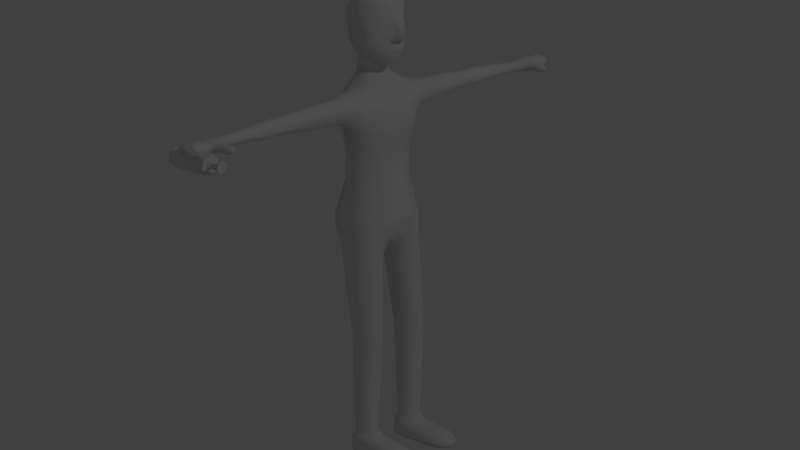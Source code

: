 # Source: normalMarginizePeople.blend  (saved by Blender 2.76.0; exported with 4.5.12 LTS)
import bpy
from mathutils import Matrix  # noqa: F401  (used for matrix-valued properties, if any)

bpy.ops.wm.read_factory_settings(use_empty=True)
scene = bpy.context.scene
scene.name = 'Scene'

# ---- collections
col_collection_1 = bpy.data.collections.new('Collection 1'); scene.collection.children.link(col_collection_1)
col_collection_2 = bpy.data.collections.new('Collection 2'); scene.collection.children.link(col_collection_2)
col_collection_3 = bpy.data.collections.new('Collection 3'); scene.collection.children.link(col_collection_3)

# ---- materials (node trees are filled in below, after node groups)
mat_marginlizepeople = bpy.data.materials.new('MarginlizePeople')
mat_marginlizepeople.alpha_threshold = 0.0
mat_marginlizepeople.use_transparent_shadow = False
mat_marginlizepeople.roughness = 0.5
mat_pilow = bpy.data.materials.new('Pilow')
mat_pilow.alpha_threshold = 0.0
mat_pilow.use_transparent_shadow = False
mat_pilow.roughness = 0.5
mat_spray = bpy.data.materials.new('spray')
mat_spray.alpha_threshold = 0.0
mat_spray.use_transparent_shadow = False
mat_spray.roughness = 0.5

# ---- material node trees

# ---- world
world_world = bpy.data.worlds.new('World'); scene.world = world_world
world_world.color = (0.05088, 0.05088, 0.05088)
world_world.use_sun_shadow = False
world_world.sun_shadow_jitter_overblur = 0.0
world_world.cycles.sampling_method = 'MANUAL'
world_world.cycles.sample_map_resolution = 256

# ---- cameras
cam_camera = bpy.data.cameras.new('Camera')
cam_camera.clip_end = 100.0
cam_camera.lens = 90.0
cam_camera.sensor_width = 32.0
cam_camera.sensor_height = 18.0
cam_camera.ortho_scale = 7.314
cam_camera.dof.focus_distance = 0.0
cam_camera.dof.aperture_fstop = 128.0

# ---- lights
light_lamp = bpy.data.lights.new('Lamp', 'POINT')
light_lamp.transmission_factor = 0.0
light_lamp.cutoff_distance = 30.0
light_lamp.energy = 100.0
light_lamp.shadow_buffer_clip_start = 1.001
light_lamp.shadow_soft_size = 0.1
light_lamp.shadow_maximum_resolution = 0.006
light_lamp.use_absolute_resolution = True
light_lamp.cycles.use_multiple_importance_sampling = False

# ---- meshes
me_x = bpy.data.meshes.new('平面')
me_x.from_pydata([(0.0, -0.0629, 0.8359), (0.0, 0.007681, 0.8281), (0.0, -0.02554, 0.8325), (0.0, -0.03619, 1.541), (0.04883, -0.01974, 1.541), (0.06871, 0.01998, 1.541), (0.04785, 0.0597, 1.541), (0.0, 0.07615, 1.541), (0.0, 0.1002, 1.231), (0.0, 0.09411, 1.118), (0.0, 0.125, 0.9797), (0.1459, 0.001659, 1.118), (0.1597, 0.0, 1.231), (0.1068, -0.07088, 1.231), (0.1122, -0.06515, 1.118), (0.0, -0.1002, 1.231), (0.0, -0.09411, 1.118), (0.0, -0.125, 0.98), (0.1068, 0.07088, 1.231), (0.1119, 0.06762, 1.118), (0.0, 0.1012, 0.8931), (0.0, -0.1113, 0.9103), (0.09094, -0.07014, 0.09071), (0.0926, -0.003154, 0.09071), (0.07908, -0.03626, 0.09071), (0.1657, -0.03888, 0.09071), (0.1522, -0.07199, 0.09071), (0.1538, -0.005006, 0.09071), (0.1212, -0.0875, 0.09351), (0.1236, 0.009794, 0.09071), (0.0, 0.1245, 1.332), (0.0, 0.1083, 1.46), (0.1433, -4.617e-09, 1.493), (0.1825, -1.94e-09, 1.345), (0.1384, -0.07273, 1.323), (0.1422, -0.05824, 1.458), (0.0, -0.1245, 1.29), (0.0, -0.1083, 1.46), (0.1384, 0.07273, 1.345), (0.1422, 0.05824, 1.458), (0.05468, -0.07567, 0.8176), (0.02809, -0.06843, 0.8384), (0.03156, 0.04515, 0.8337), (0.0627, 0.05554, 0.815), (0.03948, -0.009404, 0.793), (0.01737, -0.01087, 0.8236), (0.1656, -0.003675, 1.002), (0.1719, -0.01424, 0.9542), (0.1415, -0.07772, 0.9798), (0.1482, -0.07987, 0.9319), (0.1564, 0.08562, 0.9293), (0.1471, 0.09721, 0.9758), (0.09958, -0.1052, 0.8754), (0.07681, -0.1102, 0.9008), (0.06854, 0.1015, 0.8925), (0.1111, 0.09451, 0.8718), (0.07936, -0.08215, 0.003239), (0.08162, 0.009492, 0.003239), (0.06314, -0.03581, 0.003239), (0.1816, -0.03939, 0.003239), (0.1631, -0.08469, 0.003239), (0.1654, 0.006958, 0.003239), (0.1208, -0.1024, 0.003239), (0.124, 0.02721, 0.003239), (0.1228, -0.03639, 0.003239), (0.1596, 0.0009777, 0.07679), (0.1737, -0.03914, 0.07679), (0.1577, -0.07834, 0.07679), (0.121, -0.09374, 0.08132), (0.1238, 0.0185, 0.07679), (0.08711, 0.003171, 0.07679), (0.07111, -0.03604, 0.07679), (0.08515, -0.07615, 0.07679), (0.1816, -0.03939, 0.05934), (0.1208, -0.1024, 0.06387), (0.124, 0.02721, 0.05934), (0.06314, -0.03581, 0.05934), (0.1654, 0.006958, 0.05934), (0.1614, -0.09069, 0.06535), (0.08162, 0.009492, 0.05934), (0.08143, -0.08935, 0.06317), (0.1744, -0.1924, 0.03912), (0.1816, -0.2231, 0.003239), (0.1208, -0.2554, 0.04706), (0.1208, -0.2861, 0.003239), (0.07936, -0.2659, 0.003239), (0.06314, -0.2196, 0.003239), (0.1631, -0.2684, 0.003239), (0.07033, -0.1888, 0.03912), (0.1549, -0.2377, 0.04706), (0.08853, -0.2351, 0.04429), (0.1816, -0.03939, 0.03129), (0.124, 0.02721, 0.03129), (0.06314, -0.03581, 0.03129), (0.1654, 0.006958, 0.03129), (0.08162, 0.009492, 0.03129), (0.1816, -0.2169, 0.02118), (0.1208, -0.2799, 0.02118), (0.06314, -0.2133, 0.02118), (0.1631, -0.2622, 0.02118), (0.07936, -0.2597, 0.02118), (0.1413, 0.0728, 1.409), (0.0, 0.1247, 1.409), (0.0, -0.1247, 1.409), (0.1413, -0.0728, 1.409), (0.8499, 0.0497, 1.412), (0.2106, 0.05104, 1.42), (0.2289, 0.03765, 1.454), (0.2317, 6.426e-07, 1.467), (0.0, 0.07044, 1.611), (0.2143, -6.913e-07, 1.358), (0.2096, 0.04009, 1.374), (0.05094, 0.05399, 1.611), (0.2106, -0.05104, 1.42), (0.07394, 0.01427, 1.611), (0.04862, -0.02545, 1.611), (0.2289, -0.03765, 1.454), (0.0, -0.0419, 1.611), (0.2096, -0.04009, 1.374), (0.818, 0.02141, 1.412), (0.818, 0.01514, 1.427), (0.818, 4.888e-07, 1.433), (0.9833, 0.0497, 1.412), (0.818, -5.914e-07, 1.391), (0.818, 0.01514, 1.397), (0.818, -0.02141, 1.412), (0.818, -0.01514, 1.427), (0.818, -0.01514, 1.397), (0.8499, 0.03514, 1.43), (0.8499, 1.204e-06, 1.438), (0.8964, -0.03514, 1.43), (0.8499, -1.304e-06, 1.386), (0.8499, 0.03514, 1.393), (0.8499, -0.0497, 1.412), (0.8499, -0.03514, 1.43), (0.8499, -0.03514, 1.393), (0.9833, 0.03514, 1.43), (0.9833, 1.204e-06, 1.438), (1.012, -5.55e-08, 1.412), (0.9833, -1.304e-06, 1.386), (0.9833, 0.03514, 1.393), (0.9833, -0.0497, 1.412), (0.9833, -0.03514, 1.43), (0.9833, -0.03514, 1.393), (0.8964, -0.0497, 1.412), (0.8964, -0.03514, 1.393), (0.8964, -1.304e-06, 1.386), (0.8964, 0.03514, 1.43), (0.8964, 0.0497, 1.412), (0.8964, 0.03514, 1.393), (0.8964, 1.204e-06, 1.438), (0.8884, -0.06052, 1.427), (0.8579, -0.06052, 1.427), (0.851, -0.06632, 1.412), (0.8579, -0.06052, 1.397), (0.8884, -0.06052, 1.397), (0.8954, -0.06632, 1.412), (0.8838, -0.1103, 1.427), (0.8625, -0.1103, 1.427), (0.8599, -0.1282, 1.412), (0.8625, -0.1103, 1.397), (0.8838, -0.1103, 1.397), (0.8864, -0.1282, 1.412), (0.8921, -0.09727, 1.412), (0.8861, -0.08541, 1.397), (0.8602, -0.08541, 1.397), (0.8543, -0.09727, 1.412), (0.8602, -0.08541, 1.427), (0.8861, -0.08541, 1.427), (0.9254, -0.0497, 1.412), (0.9544, -0.0497, 1.412), (0.9254, -1.304e-06, 1.386), (0.9544, -1.304e-06, 1.386), (0.9254, 0.03514, 1.43), (0.9544, 0.03514, 1.43), (0.9544, -0.03514, 1.43), (0.9254, -0.03514, 1.43), (0.9544, -0.03514, 1.393), (0.9254, -0.03514, 1.393), (0.9544, 0.0497, 1.412), (0.9254, 0.0497, 1.412), (0.9544, 0.03514, 1.393), (0.9254, 0.03514, 1.393), (0.9544, 1.204e-06, 1.438), (0.9254, 1.204e-06, 1.438), (0.5802, 0.05186, 1.412), (0.5333, 0.04985, 1.413), (0.5333, 0.03966, 1.438), (0.5802, 0.04092, 1.438), (0.5333, 0.01449, 1.448), (0.5802, 0.01449, 1.449), (0.5802, 0.01449, 1.375), (0.5333, 0.01449, 1.376), (0.5333, 0.03976, 1.387), (0.5802, 0.04092, 1.386), (0.5333, -0.02087, 1.413), (0.5802, -0.02288, 1.412), (0.5802, -0.01194, 1.438), (0.5333, -0.01068, 1.438), (0.5802, -0.01194, 1.386), (0.5333, -0.01078, 1.387), (0.06112, -0.07816, 0.773), (0.04689, -0.01933, 0.7531), (0.1023, -0.1043, 0.8191), (0.06781, 0.03831, 0.7703), (0.1119, 0.07164, 0.8153), (0.1534, 0.06048, 0.8612), (0.1678, -0.02365, 0.8814), (0.1466, -0.08183, 0.864), (0.0, 0.08877, 1.673), (0.0, -0.1155, 1.619), (0.09804, -0.008221, 1.63), (0.08187, 0.06095, 1.656), (0.05958, -0.08077, 1.613), (0.0, 0.09976, 1.695), (0.0, -0.1245, 1.642), (0.1149, -0.008221, 1.7), (0.08422, 0.06686, 1.699), (0.07111, -0.09125, 1.685), (0.0, 0.1074, 1.754), (0.0, -0.1321, 1.756), (0.1156, -0.007624, 1.75), (0.08577, 0.07125, 1.753), (0.06726, -0.09349, 1.734), (0.0, 0.1021, 1.804), (0.0, -0.1258, 1.802), (0.1122, -0.007125, 1.801), (0.08395, 0.06863, 1.8), (0.0606, -0.08751, 1.754), (0.0, -0.006416, 1.891), (0.0, 0.07525, 1.859), (0.0, -0.09752, 1.853), (0.08963, -0.006416, 1.852), (0.06941, 0.05169, 1.851), (0.06401, -0.07084, 1.853), (0.08304, 0.06391, 1.678), (0.1083, -0.008221, 1.665), (0.0, 0.09426, 1.684), (0.07461, -0.08826, 1.648), (0.02501, 0.06221, 1.611), (0.02724, -0.03367, 1.611), (0.03541, 0.08263, 1.666), (0.02656, -0.1133, 1.625), (0.03516, 0.092, 1.694), (0.04505, -0.1016, 1.722), (0.03601, 0.09862, 1.751), (0.01237, -0.1228, 1.745), (0.03535, 0.09418, 1.799), (0.04442, -0.1002, 1.749), (0.04795, -0.006416, 1.881), (0.032, 0.07135, 1.852), (0.032, -0.08418, 1.853), (0.0531, -0.09807, 1.638), (0.03518, 0.08731, 1.68), (0.06009, -0.005589, 1.611), (0.07932, -0.04458, 1.619), (0.07777, -0.07684, 1.722), (0.0841, -0.071, 1.736), (0.07703, -0.07542, 1.749), (0.0, -0.05197, 1.881), (0.07995, -0.03863, 1.853), (0.09468, -0.04614, 1.656), (0.03998, -0.0453, 1.874), (0.02581, -0.1192, 1.638), (0.0615, -0.08952, 1.716), (0.03494, -0.1062, 1.8), (0.0696, -0.08811, 1.802), (0.03798, -0.106, 1.735), (0.102, -0.06023, 1.693), (0.09754, -0.06239, 1.801), (0.105, -0.04795, 1.741), (0.0, -0.1256, 1.673), (0.023, -0.1374, 1.679), (0.0, -0.1147, 1.591), (0.03793, -0.09569, 1.595), (0.04129, -0.1082, 1.636), (0.02824, -0.1182, 1.644), (0.0, -0.1261, 1.637), (0.02849, -0.1098, 1.622), (0.0, -0.1221, 1.624), (0.0, -0.1208, 1.631), (0.02815, -0.1142, 1.633), (0.03516, -0.1084, 1.679), (0.0, -0.1472, 1.678), (0.0, -0.1335, 1.749), (0.01845, -0.1139, 1.75), (0.08542, 0.003024, 1.62), (0.0547, -0.0681, 1.601), (0.0, -0.0971, 1.584), (0.0, 0.0796, 1.642), (0.067, 0.05747, 1.633), (0.03042, 0.07242, 1.638), (0.03508, -0.08073, 1.586), (0.0686, -0.02509, 1.611), (0.06324, 0.03413, 1.611), (0.08461, 0.01349, 1.643), (0.0924, 0.01644, 1.7), (0.1007, 0.01761, 1.751), (0.09809, 0.03075, 1.801), (0.0, 0.04407, 1.878), (0.08543, 0.02405, 1.852), (0.08906, 0.01496, 1.671), (0.03809, 0.04166, 1.869), (0.07705, 0.02582, 1.627), (0.5567, 0.05086, 1.412), (0.5567, 0.04029, 1.438), (0.5567, 0.01449, 1.449), (0.5567, 0.01449, 1.376), (0.5567, 0.04034, 1.386), (0.5567, -0.02188, 1.412), (0.5567, -0.01131, 1.438), (0.5567, -0.01136, 1.386), (0.1816, -0.1486, 0.003239), (0.07936, -0.1486, 0.003239), (0.1208, -0.1486, 0.003239), (0.1631, -0.1486, 0.003239), (0.1736, -0.1486, 0.04923), (0.07196, -0.1486, 0.04924), (0.08886, -0.1493, 0.05613), (0.1208, -0.1486, 0.0617), (0.1549, -0.1486, 0.05717), (0.06314, -0.1486, 0.003239), (0.06314, -0.1486, 0.02623), (0.1816, -0.1486, 0.02623), (0.07711, -0.09034, 0.4681), (0.07422, -0.09043, 0.5301), (0.07712, 0.003775, 0.5223), (0.07941, -0.001223, 0.5005), (0.06139, -0.04526, 0.4816), (0.05831, -0.04255, 0.5274), (0.1767, -0.04735, 0.5284), (0.1766, -0.04875, 0.4825), (0.158, -0.09349, 0.531), (0.1586, -0.0928, 0.469), (0.1609, -0.003686, 0.5008), (0.1608, 0.002329, 0.5226), (0.1174, -0.1102, 0.4643), (0.1156, -0.1114, 0.5321), (0.1196, 0.02234, 0.5221), (0.1206, 0.016, 0.5003), (0.05985, -0.04391, 0.5048), (0.07827, 0.001276, 0.5114), (0.07567, -0.09038, 0.4992), (0.1165, -0.1108, 0.4982), (0.1201, 0.01917, 0.5111), (0.1608, -0.0006785, 0.5118), (0.1767, -0.04805, 0.5057), (0.1583, -0.09314, 0.5001), (0.174, 0.05641, 1.36), (0.176, 0.06192, 1.414), (0.1855, 0.04795, 1.456), (0.1875, 3.19e-07, 1.48), (0.1855, -0.04795, 1.456), (0.1984, -3.466e-07, 1.352), (0.174, -0.05641, 1.348), (0.176, -0.06192, 1.414)], [], [(42, 1, 20, 54), (202, 204, 326, 329), (299, 302, 250, 230), (259, 262, 249, 229), (12, 18, 38, 33), (15, 13, 34, 36), (18, 8, 30, 38), (13, 12, 33, 34), (333, 336, 28, 26), (11, 19, 18, 12), (32, 39, 6, 5), (339, 334, 27, 29), (54, 20, 10, 51), (19, 9, 8, 18), (35, 32, 5, 4), (205, 206, 335, 338), (21, 53, 48, 17), (16, 14, 13, 15), (48, 46, 11, 14), (46, 51, 19, 11), (14, 11, 12, 13), (37, 35, 4, 3), (39, 31, 7, 6), (0, 41, 53, 21), (336, 324, 22, 28), (206, 207, 330, 335), (2, 1, 42, 45), (334, 331, 25, 27), (203, 201, 325, 337), (328, 327, 23, 24), (17, 48, 14, 16), (51, 10, 9, 19), (331, 333, 26, 25), (327, 339, 29, 23), (318, 317, 88, 90), (95, 92, 63, 57), (94, 91, 59, 61), (323, 316, 81, 96), (201, 202, 329, 325), (204, 205, 338, 326), (208, 203, 337, 332), (207, 208, 332, 330), (191, 194, 124, 123), (102, 101, 38, 30), (104, 103, 36, 34), (197, 196, 125, 126), (45, 42, 43, 44), (41, 45, 44, 40), (53, 41, 40, 52), (55, 43, 42, 54), (51, 46, 47, 50), (46, 48, 49, 47), (48, 53, 52, 49), (50, 55, 54, 51), (0, 2, 45, 41), (64, 63, 61, 59), (62, 64, 59, 60), (56, 58, 64, 62), (58, 57, 63, 64), (92, 94, 61, 63), (315, 312, 82, 87), (313, 314, 84, 85), (93, 95, 57, 58), (24, 23, 70, 71), (28, 22, 72, 68), (25, 26, 67, 66), (29, 27, 65, 69), (26, 28, 68, 67), (27, 25, 66, 65), (23, 29, 69, 70), (22, 24, 71, 72), (71, 70, 79, 76), (68, 72, 80, 74), (66, 67, 78, 73), (69, 65, 77, 75), (67, 68, 74, 78), (65, 66, 73, 77), (70, 69, 75, 79), (72, 71, 76, 80), (100, 98, 86, 85), (99, 97, 84, 87), (96, 99, 87, 82), (97, 100, 85, 84), (320, 319, 83, 89), (319, 318, 90, 83), (314, 315, 87, 84), (322, 321, 86, 98), (321, 313, 85, 86), (316, 320, 89, 81), (317, 322, 98, 88), (83, 90, 100, 97), (81, 89, 99, 96), (89, 83, 97, 99), (90, 88, 98, 100), (76, 79, 95, 93), (75, 77, 94, 92), (312, 323, 96, 82), (77, 73, 91, 94), (79, 75, 92, 95), (352, 355, 113, 116), (35, 37, 103, 104), (31, 39, 101, 102), (107, 187, 186, 106), (348, 349, 106, 111), (355, 354, 118, 113), (353, 348, 111, 110), (196, 199, 127, 125), (116, 113, 195, 198), (349, 350, 107, 106), (111, 106, 186, 193), (110, 111, 193, 192), (107, 108, 189, 187), (350, 351, 108, 107), (351, 352, 116, 108), (354, 353, 110, 118), (199, 191, 123, 127), (190, 197, 126, 121), (227, 247, 250, 233), (225, 265, 251, 231), (279, 242, 281, 280), (212, 241, 253, 235), (293, 286, 211, 255), (124, 119, 105, 132), (125, 127, 135, 133), (119, 120, 128, 105), (126, 125, 133, 134), (113, 118, 200, 195), (188, 190, 121, 120), (108, 116, 198, 189), (118, 110, 192, 200), (170, 177, 143, 141), (179, 174, 136, 122), (175, 170, 141, 142), (177, 172, 139, 143), (121, 126, 134, 129), (123, 124, 132, 131), (120, 121, 129, 128), (127, 123, 131, 135), (122, 138, 139, 140), (138, 141, 143, 139), (137, 142, 141, 138), (136, 137, 138, 122), (181, 179, 122, 140), (183, 175, 142, 137), (172, 181, 140, 139), (174, 183, 137, 136), (128, 129, 150, 147), (131, 132, 149, 146), (129, 134, 130, 150), (132, 105, 148, 149), (135, 131, 146, 145), (134, 133, 153, 152), (105, 128, 147, 148), (135, 145, 155, 154), (166, 165, 160, 159), (164, 163, 162, 161), (130, 134, 152, 151), (133, 135, 154, 153), (145, 144, 156, 155), (144, 130, 151, 156), (158, 159, 162, 157), (159, 160, 161, 162), (168, 167, 158, 157), (163, 168, 157, 162), (165, 164, 161, 160), (167, 166, 159, 158), (152, 153, 166, 167), (154, 155, 164, 165), (156, 151, 168, 163), (151, 152, 167, 168), (155, 156, 163, 164), (153, 154, 165, 166), (147, 150, 184, 173), (173, 184, 183, 174), (146, 149, 182, 171), (171, 182, 181, 172), (150, 130, 176, 184), (184, 176, 175, 183), (149, 148, 180, 182), (182, 180, 179, 181), (145, 146, 171, 178), (178, 171, 172, 177), (130, 144, 169, 176), (176, 169, 170, 175), (148, 147, 173, 180), (180, 173, 174, 179), (144, 145, 178, 169), (169, 178, 177, 170), (194, 185, 119, 124), (304, 305, 188, 185), (305, 306, 190, 188), (307, 308, 194, 191), (309, 310, 198, 195), (306, 310, 197, 190), (311, 307, 191, 199), (308, 304, 185, 194), (311, 309, 195, 200), (185, 188, 120, 119), (44, 43, 204, 202), (50, 47, 207, 206), (43, 55, 205, 204), (52, 40, 201, 203), (49, 52, 203, 208), (55, 50, 206, 205), (47, 49, 208, 207), (40, 44, 202, 201), (253, 237, 214, 243), (301, 235, 217, 296), (292, 287, 213, 274), (303, 290, 212, 295), (291, 289, 209, 241), (268, 216, 221, 270), (244, 264, 223, 267), (252, 238, 218, 282), (261, 236, 216, 268), (245, 219, 224, 247), (297, 222, 227, 298), (296, 217, 222, 297), (243, 214, 219, 245), (269, 226, 232, 260), (267, 223, 228, 248), (270, 221, 226, 269), (302, 300, 233, 250), (262, 260, 232, 249), (298, 227, 233, 300), (247, 224, 230, 250), (265, 266, 234, 251), (255, 211, 236, 261), (274, 213, 238, 252), (295, 212, 235, 301), (241, 209, 237, 253), (220, 285, 265, 225), (217, 243, 245, 222), (222, 245, 247, 227), (280, 281, 263, 277), (246, 272, 282, 285), (290, 291, 241, 212), (288, 292, 274, 273), (235, 253, 243, 217), (213, 255, 261, 238), (251, 234, 260, 262), (223, 257, 258, 228), (266, 269, 260, 234), (238, 261, 268, 218), (264, 256, 257, 223), (287, 293, 255, 213), (231, 251, 262, 259), (257, 256, 268, 270), (215, 276, 282, 271), (278, 210, 273, 274), (275, 278, 274, 252), (276, 275, 252, 282), (277, 263, 276, 215), (242, 279, 210, 278), (281, 242, 278, 275), (263, 281, 275, 276), (272, 283, 271, 282), (284, 246, 285, 220), (286, 303, 295, 211), (221, 297, 298, 226), (216, 296, 297, 221), (249, 232, 300, 302), (226, 298, 300, 232), (211, 295, 301, 236), (114, 294, 303, 286), (115, 254, 293, 287), (117, 240, 292, 288), (112, 239, 291, 290), (239, 109, 289, 291), (294, 112, 290, 303), (240, 115, 287, 292), (254, 114, 286, 293), (236, 301, 296, 216), (229, 249, 302, 299), (283, 272, 246, 284), (258, 257, 270, 269), (228, 258, 269, 266), (256, 264, 218, 268), (267, 248, 265, 285), (248, 228, 266, 265), (264, 244, 282, 218), (244, 267, 285, 282), (109, 239, 6, 7), (239, 112, 6), (112, 294, 5, 6), (294, 114, 5), (114, 254, 4, 5), (254, 115, 4), (115, 240, 3, 4), (240, 117, 3), (199, 196, 309, 311), (193, 186, 304, 308), (200, 192, 307, 311), (189, 198, 310, 306), (196, 197, 310, 309), (192, 193, 308, 307), (187, 189, 306, 305), (186, 187, 305, 304), (59, 91, 323, 312), (76, 93, 322, 317), (73, 78, 320, 316), (58, 56, 313, 321), (93, 58, 321, 322), (62, 60, 315, 314), (74, 80, 318, 319), (78, 74, 319, 320), (56, 62, 314, 313), (60, 59, 312, 315), (91, 73, 316, 323), (80, 76, 317, 318), (340, 341, 327, 328), (342, 340, 328, 324), (343, 342, 324, 336), (344, 341, 326, 338), (345, 346, 331, 334), (346, 347, 333, 331), (347, 343, 336, 333), (345, 344, 338, 335), (324, 328, 24, 22), (334, 339, 344, 345), (332, 337, 343, 347), (330, 332, 347, 346), (335, 330, 346, 345), (339, 327, 341, 344), (337, 325, 342, 343), (325, 329, 340, 342), (329, 326, 341, 340), (34, 33, 353, 354), (32, 35, 352, 351), (39, 32, 351, 350), (101, 39, 350, 349), (33, 38, 348, 353), (104, 34, 354, 355), (38, 101, 349, 348), (35, 104, 355, 352)])
me_x.polygons.foreach_set('use_smooth', [True] * 335)
_uv = me_x.uv_layers.new(name='UVMap')
_uv.uv.foreach_set('vector', [0.8968, 0.3587, 0.9247, 0.3302, 0.9281, 0.4222, 0.8729, 0.427, 0.5216, 0.1685, 0.5394, 0.1989, 0.402, 0.2049, 0.4006, 0.1769, 0.4354, 0.9277, 0.4061, 0.8936, 0.4433, 0.8542, 0.4707, 0.8842, 0.2947, 0.9849, 0.3031, 0.9378, 0.351, 0.9184, 0.3677, 0.973, 0.7887, 0.6904, 0.8749, 0.6767, 0.8896, 0.753, 0.8063, 0.7574, 0.6457, 0.7895, 0.7084, 0.7216, 0.7277, 0.7855, 0.658, 0.8399, 0.8749, 0.6767, 0.9601, 0.7031, 0.9811, 0.7869, 0.8896, 0.753, 0.7084, 0.7216, 0.7887, 0.6904, 0.8063, 0.7574, 0.7277, 0.7855, 0.3601, 0.3089, 0.3583, 0.3333, 0.1345, 0.313, 0.1338, 0.2907, 0.771, 0.6175, 0.846, 0.5955, 0.8749, 0.6767, 0.7887, 0.6904, 0.8412, 0.9081, 0.898, 0.8668, 0.9086, 0.9552, 0.8727, 0.9563, 0.3626, 0.2305, 0.362, 0.2557, 0.1366, 0.2459, 0.1394, 0.2247, 0.8729, 0.427, 0.9281, 0.4222, 0.9349, 0.4945, 0.8139, 0.4983, 0.846, 0.5955, 0.9406, 0.6103, 0.9601, 0.7031, 0.8749, 0.6767, 0.7847, 0.9, 0.8412, 0.9081, 0.8727, 0.9563, 0.842, 0.9763, 0.5699, 0.2272, 0.5937, 0.2532, 0.402, 0.2563, 0.4027, 0.2307, 0.5403, 0.5413, 0.595, 0.5093, 0.6749, 0.5454, 0.5632, 0.5947, 0.6151, 0.6991, 0.6911, 0.6426, 0.7084, 0.7216, 0.6457, 0.7895, 0.6749, 0.5454, 0.7415, 0.5451, 0.771, 0.6175, 0.6911, 0.6426, 0.7415, 0.5451, 0.8139, 0.4983, 0.846, 0.5955, 0.771, 0.6175, 0.6911, 0.6426, 0.771, 0.6175, 0.7887, 0.6904, 0.7084, 0.7216, 0.729, 0.958, 0.7847, 0.9, 0.842, 0.9763, 0.8103, 1.009, 0.898, 0.8668, 0.9773, 0.8914, 0.9524, 0.9645, 0.9086, 0.9552, 0.5107, 0.4749, 0.5336, 0.4693, 0.595, 0.5093, 0.5403, 0.5413, 0.3583, 0.3333, 0.3554, 0.3574, 0.1349, 0.335, 0.1345, 0.313, 0.5937, 0.2532, 0.5955, 0.3013, 0.4006, 0.2852, 0.402, 0.2563, 0.9287, 0.3034, 0.9247, 0.3302, 0.8968, 0.3587, 0.9119, 0.3137, 0.362, 0.2557, 0.361, 0.2823, 0.1345, 0.268, 0.1366, 0.2459, 0.5537, 0.3597, 0.5238, 0.3846, 0.3938, 0.3626, 0.3974, 0.3378, 0.3626, 0.1787, 0.3627, 0.2056, 0.1426, 0.2042, 0.1482, 0.1848, 0.5632, 0.5947, 0.6749, 0.5454, 0.6911, 0.6426, 0.6151, 0.6991, 0.8139, 0.4983, 0.9349, 0.4945, 0.9406, 0.6103, 0.846, 0.5955, 0.361, 0.2823, 0.3601, 0.3089, 0.1338, 0.2907, 0.1345, 0.268, 0.3627, 0.2056, 0.3626, 0.2305, 0.1394, 0.2247, 0.1426, 0.2042, 0.844, 0.3363, 0.8317, 0.3477, 0.8552, 0.3767, 0.893, 0.3902, 0.8246, 0.06092, 0.8428, 0.1014, 0.8675, 0.09031, 0.8493, 0.04981, 0.8611, 0.1421, 0.8806, 0.1855, 0.9053, 0.1743, 0.8858, 0.131, 0.9284, 0.2789, 0.9073, 0.2881, 0.931, 0.3207, 0.9545, 0.3342, 0.5238, 0.3846, 0.5066, 0.4154, 0.3886, 0.3893, 0.3938, 0.3626, 0.5394, 0.1989, 0.5699, 0.2272, 0.4027, 0.2307, 0.402, 0.2049, 0.5816, 0.3342, 0.5537, 0.3597, 0.3974, 0.3378, 0.3994, 0.3128, 0.5955, 0.3013, 0.5816, 0.3342, 0.3994, 0.3128, 0.4006, 0.2852, 0.4003, 0.1084, 0.4003, 0.08904, 0.6201, 0.08904, 0.6201, 0.1084, 0.9845, 0.8491, 0.9053, 0.8171, 0.8896, 0.753, 0.9811, 0.7869, 0.7507, 0.8628, 0.7016, 0.9266, 0.658, 0.8399, 0.7277, 0.7855, 0.4003, 0.02536, 0.4003, 0.01345, 0.6201, 0.01345, 0.6201, 0.02536, 0.5585, 0.154, 0.5763, 0.1789, 0.567, 0.1974, 0.5429, 0.1661, 0.5614, 0.4075, 0.5434, 0.4336, 0.5261, 0.4256, 0.549, 0.3924, 0.5998, 0.3767, 0.5614, 0.4075, 0.549, 0.3924, 0.5855, 0.364, 0.6033, 0.2258, 0.567, 0.1974, 0.5763, 0.1789, 0.6156, 0.2045, 0.6551, 0.2465, 0.6603, 0.3008, 0.6345, 0.3022, 0.6308, 0.2501, 0.6603, 0.3008, 0.6434, 0.3401, 0.6181, 0.3363, 0.6345, 0.3022, 0.6434, 0.3401, 0.5998, 0.3767, 0.5855, 0.364, 0.6181, 0.3363, 0.6308, 0.2501, 0.6033, 0.2258, 0.6156, 0.2045, 0.6551, 0.2465, 0.5107, 0.4749, 0.4977, 0.4471, 0.5054, 0.4287, 0.5336, 0.4693, 0.7967, 0.2252, 0.8226, 0.2735, 0.7829, 0.2757, 0.7512, 0.2476, 0.7705, 0.1747, 0.7967, 0.2252, 0.7512, 0.2476, 0.7461, 0.2058, 0.8102, 0.1725, 0.8419, 0.2005, 0.7967, 0.2252, 0.7705, 0.1747, 0.8419, 0.2005, 0.847, 0.2424, 0.8226, 0.2735, 0.7967, 0.2252, 0.8428, 0.1014, 0.8611, 0.1421, 0.8858, 0.131, 0.8675, 0.09031, 0.7192, 0.1577, 0.7053, 0.1655, 0.674, 0.1094, 0.6689, 0.06758, 0.7823, 0.1225, 0.7511, 0.1399, 0.6933, 0.03645, 0.733, 0.03428, 0.8052, 0.01777, 0.8246, 0.06092, 0.8493, 0.04981, 0.83, 0.006654, 0.1482, 0.1848, 0.1426, 0.2042, 0.1339, 0.202, 0.1414, 0.1812, 0.1345, 0.313, 0.1349, 0.335, 0.1253, 0.336, 0.1267, 0.3132, 0.1345, 0.268, 0.1338, 0.2907, 0.1239, 0.2909, 0.1258, 0.2674, 0.1394, 0.2247, 0.1366, 0.2459, 0.1275, 0.2449, 0.1296, 0.2232, 0.1338, 0.2907, 0.1345, 0.313, 0.1267, 0.3132, 0.1239, 0.2909, 0.1366, 0.2459, 0.1345, 0.268, 0.1258, 0.2674, 0.1275, 0.2449, 0.1426, 0.2042, 0.1394, 0.2247, 0.1296, 0.2232, 0.1339, 0.202, 0.1349, 0.335, 0.1382, 0.356, 0.1307, 0.3588, 0.1253, 0.336, 0.1414, 0.1812, 0.1339, 0.202, 0.1242, 0.1994, 0.1329, 0.1766, 0.1267, 0.3132, 0.1253, 0.336, 0.1155, 0.3337, 0.1162, 0.3135, 0.1258, 0.2674, 0.1239, 0.2909, 0.1156, 0.2936, 0.1165, 0.2667, 0.1296, 0.2232, 0.1275, 0.2449, 0.1177, 0.244, 0.1195, 0.2217, 0.1239, 0.2909, 0.1267, 0.3132, 0.1162, 0.3135, 0.1156, 0.2936, 0.1275, 0.2449, 0.1258, 0.2674, 0.1165, 0.2667, 0.1177, 0.244, 0.1339, 0.202, 0.1296, 0.2232, 0.1195, 0.2217, 0.1242, 0.1994, 0.1253, 0.336, 0.1307, 0.3588, 0.1217, 0.3626, 0.1155, 0.3337, 0.9014, 0.416, 0.8629, 0.4028, 0.8607, 0.4204, 0.9055, 0.4329, 0.9566, 0.3748, 0.937, 0.406, 0.9471, 0.4194, 0.9719, 0.3833, 0.9545, 0.3342, 0.9566, 0.3748, 0.9719, 0.3833, 0.9721, 0.3365, 0.937, 0.406, 0.9014, 0.416, 0.9055, 0.4329, 0.9471, 0.4194, 0.8912, 0.2979, 0.8658, 0.3165, 0.9203, 0.3846, 0.9329, 0.3598, 0.8658, 0.3165, 0.844, 0.3363, 0.893, 0.3902, 0.9203, 0.3846, 0.7511, 0.1399, 0.7192, 0.1577, 0.6689, 0.06758, 0.6933, 0.03645, 0.8177, 0.3662, 0.8048, 0.384, 0.8607, 0.4204, 0.8629, 0.4028, 0.7945, 0.1157, 0.7823, 0.1225, 0.733, 0.03428, 0.7647, 0.06233, 0.9073, 0.2881, 0.8912, 0.2979, 0.9329, 0.3598, 0.931, 0.3207, 0.8317, 0.3477, 0.8177, 0.3662, 0.8629, 0.4028, 0.8552, 0.3767, 0.9203, 0.3846, 0.893, 0.3902, 0.9014, 0.416, 0.937, 0.406, 0.931, 0.3207, 0.9329, 0.3598, 0.9566, 0.3748, 0.9545, 0.3342, 0.9329, 0.3598, 0.9203, 0.3846, 0.937, 0.406, 0.9566, 0.3748, 0.893, 0.3902, 0.8552, 0.3767, 0.8629, 0.4028, 0.9014, 0.416, 0.7805, 0.02888, 0.7999, 0.07204, 0.8246, 0.06092, 0.8052, 0.01777, 0.8181, 0.1125, 0.8363, 0.1532, 0.8611, 0.1421, 0.8428, 0.1014, 0.9488, 0.2705, 0.9284, 0.2789, 0.9545, 0.3342, 0.9721, 0.3365, 0.8363, 0.1532, 0.8558, 0.1966, 0.8806, 0.1855, 0.8611, 0.1421, 0.7999, 0.07204, 0.8181, 0.1125, 0.8428, 0.1014, 0.8246, 0.06092, 0.7974, 0.8724, 0.7704, 0.85, 0.79, 0.8371, 0.8101, 0.8449, 0.7847, 0.9, 0.729, 0.958, 0.7016, 0.9266, 0.7507, 0.8628, 0.9773, 0.8914, 0.898, 0.8668, 0.9053, 0.8171, 0.9845, 0.8491, 0.06602, 0.06318, 0.3571, 0.06318, 0.3571, 0.07509, 0.06602, 0.07509, 0.8698, 0.7717, 0.8819, 0.8186, 0.8585, 0.8202, 0.8501, 0.7905, 0.7704, 0.85, 0.7537, 0.7964, 0.7797, 0.8074, 0.79, 0.8371, 0.8107, 0.7774, 0.8698, 0.7717, 0.8501, 0.7905, 0.8151, 0.7973, 0.4003, 0.1408, 0.4003, 0.1269, 0.6201, 0.1269, 0.6201, 0.1408, 0.06602, 0.02536, 0.06602, 0.01345, 0.3571, 0.01345, 0.3571, 0.02536, 0.8819, 0.8186, 0.8739, 0.8541, 0.8498, 0.8413, 0.8585, 0.8202, 0.06602, 0.08904, 0.06602, 0.07509, 0.3571, 0.07509, 0.3571, 0.08904, 0.06602, 0.1084, 0.06602, 0.08904, 0.3571, 0.08904, 0.3571, 0.1084, 0.06602, 0.06318, 0.06602, 0.0438, 0.3571, 0.0438, 0.3571, 0.06318, 0.8739, 0.8541, 0.8361, 0.8785, 0.831, 0.8488, 0.8498, 0.8413, 0.8361, 0.8785, 0.7974, 0.8724, 0.8101, 0.8449, 0.831, 0.8488, 0.7537, 0.7964, 0.8107, 0.7774, 0.8151, 0.7973, 0.7797, 0.8074, 0.4003, 0.1269, 0.4003, 0.1084, 0.6201, 0.1084, 0.6201, 0.1269, 0.4003, 0.0438, 0.4003, 0.02536, 0.6201, 0.02536, 0.6201, 0.0438, 0.4011, 0.7815, 0.4575, 0.7824, 0.4433, 0.8542, 0.3987, 0.8441, 0.1401, 0.9238, 0.1804, 0.8944, 0.2384, 0.937, 0.2132, 0.9701, 0.01425, 0.6707, 0.06539, 0.6575, 0.07475, 0.6732, 0.01648, 0.6817, 0.3464, 0.6014, 0.4116, 0.6028, 0.4202, 0.6293, 0.3565, 0.635, 0.1918, 0.5483, 0.2473, 0.5557, 0.2377, 0.5909, 0.1838, 0.5906, 0.6341, 0.4812, 0.6293, 0.496, 0.6628, 0.5174, 0.665, 0.4959, 0.6238, 0.438, 0.6317, 0.4508, 0.6611, 0.4278, 0.6498, 0.4078, 0.5584, 0.8104, 0.5499, 0.8241, 0.5823, 0.8385, 0.5975, 0.8226, 0.5239, 0.843, 0.5082, 0.8454, 0.5022, 0.887, 0.5255, 0.8821, 0.06602, 0.1408, 0.06602, 0.1269, 0.3571, 0.1269, 0.3571, 0.1408, 0.4003, 0.06318, 0.4003, 0.0438, 0.6201, 0.0438, 0.6201, 0.06318, 0.06602, 0.0438, 0.06602, 0.02536, 0.3571, 0.02536, 0.3571, 0.0438, 0.06602, 0.1269, 0.06602, 0.1084, 0.3571, 0.1084, 0.3571, 0.1269, 0.7726, 0.4165, 0.7668, 0.4373, 0.7899, 0.444, 0.7991, 0.4252, 0.6651, 0.8973, 0.6477, 0.9106, 0.6619, 0.9291, 0.6801, 0.9205, 0.6055, 0.9565, 0.5937, 0.9753, 0.6186, 0.9895, 0.6265, 0.9695, 0.7668, 0.4373, 0.7618, 0.4679, 0.7846, 0.4702, 0.7899, 0.444, 0.5374, 0.8343, 0.5239, 0.843, 0.5255, 0.8821, 0.5559, 0.8599, 0.6338, 0.4658, 0.6341, 0.4812, 0.665, 0.4959, 0.6638, 0.4632, 0.5499, 0.8241, 0.5374, 0.8343, 0.5559, 0.8599, 0.5823, 0.8385, 0.6317, 0.4508, 0.6338, 0.4658, 0.6638, 0.4632, 0.6611, 0.4278, 0.7905, 0.5167, 0.8188, 0.4736, 0.7846, 0.4702, 0.7847, 0.4973, 0.8188, 0.4736, 0.7991, 0.4252, 0.7899, 0.444, 0.7846, 0.4702, 0.6425, 0.9479, 0.6265, 0.9695, 0.6186, 0.9895, 0.6682, 0.9706, 0.6619, 0.9291, 0.6425, 0.9479, 0.6682, 0.9706, 0.6801, 0.9205, 0.7608, 0.4988, 0.7624, 0.521, 0.7905, 0.5167, 0.7847, 0.4973, 0.6252, 0.9319, 0.6055, 0.9565, 0.6265, 0.9695, 0.6425, 0.9479, 0.7618, 0.4679, 0.7608, 0.4988, 0.7847, 0.4973, 0.7846, 0.4702, 0.6477, 0.9106, 0.6252, 0.9319, 0.6425, 0.9479, 0.6619, 0.9291, 0.5823, 0.8385, 0.5559, 0.8599, 0.586, 0.8948, 0.6115, 0.8708, 0.6638, 0.4632, 0.665, 0.4959, 0.7072, 0.4979, 0.7085, 0.4633, 0.5559, 0.8599, 0.5255, 0.8821, 0.5585, 0.9218, 0.586, 0.8948, 0.665, 0.4959, 0.6628, 0.5174, 0.7062, 0.5201, 0.7072, 0.4979, 0.6611, 0.4278, 0.6638, 0.4632, 0.7085, 0.4633, 0.7115, 0.426, 0.5255, 0.8821, 0.5022, 0.887, 0.4931, 0.8997, 0.5098, 0.9057, 0.5975, 0.8226, 0.5823, 0.8385, 0.6115, 0.8708, 0.6283, 0.8553, 0.6611, 0.4278, 0.7115, 0.426, 0.6999, 0.3992, 0.6681, 0.401, 0.6567, 0.3648, 0.6703, 0.377, 0.6723, 0.3569, 0.6655, 0.339, 0.6936, 0.375, 0.7054, 0.3597, 0.6896, 0.3354, 0.6879, 0.3551, 0.5585, 0.9218, 0.5255, 0.8821, 0.5098, 0.9057, 0.5299, 0.9312, 0.6498, 0.4078, 0.6611, 0.4278, 0.6681, 0.401, 0.6529, 0.3931, 0.7115, 0.426, 0.7198, 0.4031, 0.7142, 0.3885, 0.6999, 0.3992, 0.5463, 0.9434, 0.5585, 0.9218, 0.5299, 0.9312, 0.5318, 0.949, 0.4795, 0.94, 0.4616, 0.9477, 0.4759, 0.9678, 0.4892, 0.9527, 0.6655, 0.339, 0.6723, 0.3569, 0.6879, 0.3551, 0.6896, 0.3354, 0.5079, 0.943, 0.493, 0.9244, 0.4795, 0.94, 0.4892, 0.9527, 0.5048, 0.9623, 0.5079, 0.943, 0.4892, 0.9527, 0.4759, 0.9678, 0.6703, 0.377, 0.6936, 0.375, 0.6879, 0.3551, 0.6723, 0.3569, 0.493, 0.9244, 0.4743, 0.9227, 0.4616, 0.9477, 0.4795, 0.94, 0.5098, 0.9057, 0.4931, 0.8997, 0.4743, 0.9227, 0.493, 0.9244, 0.6681, 0.401, 0.6999, 0.3992, 0.6936, 0.375, 0.6703, 0.377, 0.5318, 0.949, 0.5299, 0.9312, 0.5079, 0.943, 0.5048, 0.9623, 0.5299, 0.9312, 0.5098, 0.9057, 0.493, 0.9244, 0.5079, 0.943, 0.6999, 0.3992, 0.7142, 0.3885, 0.7054, 0.3597, 0.6936, 0.375, 0.6529, 0.3931, 0.6681, 0.401, 0.6703, 0.377, 0.6567, 0.3648, 0.6115, 0.8708, 0.586, 0.8948, 0.606, 0.9141, 0.6302, 0.8909, 0.6302, 0.8909, 0.606, 0.9141, 0.6252, 0.9319, 0.6477, 0.9106, 0.7085, 0.4633, 0.7072, 0.4979, 0.7344, 0.4988, 0.7362, 0.4655, 0.7362, 0.4655, 0.7344, 0.4988, 0.7608, 0.4988, 0.7618, 0.4679, 0.586, 0.8948, 0.5585, 0.9218, 0.5835, 0.9402, 0.606, 0.9141, 0.606, 0.9141, 0.5835, 0.9402, 0.6055, 0.9565, 0.6252, 0.9319, 0.7072, 0.4979, 0.7062, 0.5201, 0.7341, 0.5213, 0.7344, 0.4988, 0.7344, 0.4988, 0.7341, 0.5213, 0.7624, 0.521, 0.7608, 0.4988, 0.7115, 0.426, 0.7085, 0.4633, 0.7362, 0.4655, 0.7407, 0.4316, 0.7407, 0.4316, 0.7362, 0.4655, 0.7618, 0.4679, 0.7668, 0.4373, 0.5585, 0.9218, 0.5463, 0.9434, 0.5703, 0.9594, 0.5835, 0.9402, 0.5835, 0.9402, 0.5703, 0.9594, 0.5937, 0.9753, 0.6055, 0.9565, 0.6283, 0.8553, 0.6115, 0.8708, 0.6302, 0.8909, 0.6471, 0.8759, 0.6471, 0.8759, 0.6302, 0.8909, 0.6477, 0.9106, 0.6651, 0.8973, 0.7198, 0.4031, 0.7115, 0.426, 0.7407, 0.4316, 0.746, 0.4102, 0.746, 0.4102, 0.7407, 0.4316, 0.7668, 0.4373, 0.7726, 0.4165, 0.4003, 0.08904, 0.4003, 0.07509, 0.6201, 0.07509, 0.6201, 0.08904, 0.3787, 0.07509, 0.3787, 0.06318, 0.4003, 0.06318, 0.4003, 0.07509, 0.3787, 0.06318, 0.3787, 0.0438, 0.4003, 0.0438, 0.4003, 0.06318, 0.3787, 0.1084, 0.3787, 0.08904, 0.4003, 0.08904, 0.4003, 0.1084, 0.3787, 0.01345, 0.3787, 0.02536, 0.3571, 0.02536, 0.3571, 0.01345, 0.3787, 0.0438, 0.3787, 0.02536, 0.4003, 0.02536, 0.4003, 0.0438, 0.3787, 0.1269, 0.3787, 0.1084, 0.4003, 0.1084, 0.4003, 0.1269, 0.3787, 0.08904, 0.3787, 0.07509, 0.4003, 0.07509, 0.4003, 0.08904, 0.3787, 0.1269, 0.3787, 0.1408, 0.3571, 0.1408, 0.3571, 0.1269, 0.4003, 0.07509, 0.4003, 0.06318, 0.6201, 0.06318, 0.6201, 0.07509, 0.5429, 0.1661, 0.567, 0.1974, 0.5394, 0.1989, 0.5216, 0.1685, 0.6308, 0.2501, 0.6345, 0.3022, 0.5955, 0.3013, 0.5937, 0.2532, 0.567, 0.1974, 0.6033, 0.2258, 0.5699, 0.2272, 0.5394, 0.1989, 0.5855, 0.364, 0.549, 0.3924, 0.5238, 0.3846, 0.5537, 0.3597, 0.6181, 0.3363, 0.5855, 0.364, 0.5537, 0.3597, 0.5816, 0.3342, 0.6033, 0.2258, 0.6308, 0.2501, 0.5937, 0.2532, 0.5699, 0.2272, 0.6345, 0.3022, 0.6181, 0.3363, 0.5816, 0.3342, 0.5955, 0.3013, 0.549, 0.3924, 0.5261, 0.4256, 0.5066, 0.4154, 0.5238, 0.3846, 0.4202, 0.6293, 0.4732, 0.6195, 0.4799, 0.6358, 0.4303, 0.6552, 0.2965, 0.6332, 0.3565, 0.635, 0.3684, 0.6682, 0.3108, 0.6751, 0.08629, 0.5776, 0.1295, 0.5774, 0.1316, 0.6113, 0.08382, 0.6065, 0.2933, 0.5523, 0.345, 0.5595, 0.3464, 0.6014, 0.2822, 0.5889, 0.3986, 0.5579, 0.4474, 0.5591, 0.4664, 0.6034, 0.4116, 0.6028, 0.2134, 0.6996, 0.271, 0.6889, 0.298, 0.7445, 0.2559, 0.7531, 0.1331, 0.7792, 0.1619, 0.7558, 0.1781, 0.7838, 0.1392, 0.8071, 0.1265, 0.6595, 0.1587, 0.6583, 0.1556, 0.71, 0.09846, 0.7408, 0.2084, 0.6466, 0.2558, 0.642, 0.271, 0.6889, 0.2134, 0.6996, 0.4537, 0.7191, 0.5006, 0.7227, 0.5, 0.798, 0.4575, 0.7824, 0.3334, 0.7346, 0.392, 0.7258, 0.4011, 0.7815, 0.3553, 0.7884, 0.3108, 0.6751, 0.3684, 0.6682, 0.392, 0.7258, 0.3334, 0.7346, 0.4303, 0.6552, 0.4799, 0.6358, 0.5006, 0.7227, 0.4537, 0.7191, 0.2612, 0.8306, 0.3108, 0.8026, 0.3307, 0.8603, 0.2987, 0.8798, 0.1392, 0.8071, 0.1781, 0.7838, 0.1924, 0.8184, 0.1616, 0.8261, 0.2559, 0.7531, 0.298, 0.7445, 0.3108, 0.8026, 0.2612, 0.8306, 0.4061, 0.8936, 0.3636, 0.8514, 0.3987, 0.8441, 0.4433, 0.8542, 0.3031, 0.9378, 0.2987, 0.8798, 0.3307, 0.8603, 0.351, 0.9184, 0.3553, 0.7884, 0.4011, 0.7815, 0.3987, 0.8441, 0.3636, 0.8514, 0.4575, 0.7824, 0.5, 0.798, 0.4707, 0.8842, 0.4433, 0.8542, 0.1804, 0.8944, 0.2227, 0.8643, 0.2644, 0.9023, 0.2384, 0.937, 0.1838, 0.5906, 0.2377, 0.5909, 0.2558, 0.642, 0.2084, 0.6466, 0.08382, 0.6065, 0.1316, 0.6113, 0.1587, 0.6583, 0.1265, 0.6595, 0.2822, 0.5889, 0.3464, 0.6014, 0.3565, 0.635, 0.2965, 0.6332, 0.4116, 0.6028, 0.4664, 0.6034, 0.4732, 0.6195, 0.4202, 0.6293, 0.0963, 0.8714, 0.1253, 0.8464, 0.1804, 0.8944, 0.1401, 0.9238, 0.3684, 0.6682, 0.4303, 0.6552, 0.4537, 0.7191, 0.392, 0.7258, 0.392, 0.7258, 0.4537, 0.7191, 0.4575, 0.7824, 0.4011, 0.7815, 0.01648, 0.6817, 0.07475, 0.6732, 0.06737, 0.6897, 0.0166, 0.6942, 0.1058, 0.8422, 0.06378, 0.7728, 0.09846, 0.7408, 0.1253, 0.8464, 0.345, 0.5595, 0.3986, 0.5579, 0.4116, 0.6028, 0.3464, 0.6014, 0.02665, 0.5903, 0.08629, 0.5776, 0.08382, 0.6065, 0.0143, 0.6166, 0.3565, 0.635, 0.4202, 0.6293, 0.4303, 0.6552, 0.3684, 0.6682, 0.1316, 0.6113, 0.1838, 0.5906, 0.2084, 0.6466, 0.1587, 0.6583, 0.2384, 0.937, 0.2644, 0.9023, 0.2987, 0.8798, 0.3031, 0.9378, 0.1781, 0.7838, 0.2161, 0.7657, 0.2181, 0.7945, 0.1924, 0.8184, 0.2227, 0.8643, 0.2612, 0.8306, 0.2987, 0.8798, 0.2644, 0.9023, 0.1587, 0.6583, 0.2084, 0.6466, 0.2134, 0.6996, 0.1556, 0.71, 0.1619, 0.7558, 0.1963, 0.7465, 0.2161, 0.7657, 0.1781, 0.7838, 0.1295, 0.5774, 0.1918, 0.5483, 0.1838, 0.5906, 0.1316, 0.6113, 0.2132, 0.9701, 0.2384, 0.937, 0.3031, 0.9378, 0.2947, 0.9849, 0.2161, 0.7657, 0.1963, 0.7465, 0.2134, 0.6996, 0.2559, 0.7531, 0.01892, 0.7022, 0.07845, 0.7034, 0.09846, 0.7408, 0.02954, 0.7478, 0.0714, 0.6437, 0.01601, 0.6589, 0.0143, 0.6166, 0.08382, 0.6065, 0.1001, 0.6694, 0.0714, 0.6437, 0.08382, 0.6065, 0.1265, 0.6595, 0.07845, 0.7034, 0.1001, 0.6694, 0.1265, 0.6595, 0.09846, 0.7408, 0.0166, 0.6942, 0.06737, 0.6897, 0.07845, 0.7034, 0.01892, 0.7022, 0.06539, 0.6575, 0.01425, 0.6707, 0.01601, 0.6589, 0.0714, 0.6437, 0.07475, 0.6732, 0.06539, 0.6575, 0.0714, 0.6437, 0.1001, 0.6694, 0.06737, 0.6897, 0.07475, 0.6732, 0.1001, 0.6694, 0.07845, 0.7034, 0.06378, 0.7728, 0.02476, 0.7838, 0.02954, 0.7478, 0.09846, 0.7408, 0.08983, 0.8641, 0.1058, 0.8422, 0.1253, 0.8464, 0.0963, 0.8714, 0.2473, 0.5557, 0.2933, 0.5523, 0.2822, 0.5889, 0.2377, 0.5909, 0.298, 0.7445, 0.3334, 0.7346, 0.3553, 0.7884, 0.3108, 0.8026, 0.271, 0.6889, 0.3108, 0.6751, 0.3334, 0.7346, 0.298, 0.7445, 0.351, 0.9184, 0.3307, 0.8603, 0.3636, 0.8514, 0.4061, 0.8936, 0.3108, 0.8026, 0.3553, 0.7884, 0.3636, 0.8514, 0.3307, 0.8603, 0.2377, 0.5909, 0.2822, 0.5889, 0.2965, 0.6332, 0.2558, 0.642, 0.2624, 0.5181, 0.3062, 0.511, 0.2933, 0.5523, 0.2473, 0.5557, 0.1695, 0.5162, 0.2159, 0.5123, 0.1918, 0.5483, 0.1295, 0.5774, 0.08436, 0.5159, 0.1311, 0.5089, 0.08629, 0.5776, 0.02665, 0.5903, 0.347, 0.51, 0.3886, 0.5044, 0.3986, 0.5579, 0.345, 0.5595, 0.3886, 0.5044, 0.429, 0.5142, 0.4474, 0.5591, 0.3986, 0.5579, 0.3062, 0.511, 0.347, 0.51, 0.345, 0.5595, 0.2933, 0.5523, 0.1311, 0.5089, 0.1695, 0.5162, 0.1295, 0.5774, 0.08629, 0.5776, 0.2159, 0.5123, 0.2624, 0.5181, 0.2473, 0.5557, 0.1918, 0.5483, 0.2558, 0.642, 0.2965, 0.6332, 0.3108, 0.6751, 0.271, 0.6889, 0.3677, 0.973, 0.351, 0.9184, 0.4061, 0.8936, 0.4354, 0.9277, 0.02476, 0.7838, 0.06378, 0.7728, 0.1058, 0.8422, 0.08983, 0.8641, 0.2181, 0.7945, 0.2161, 0.7657, 0.2559, 0.7531, 0.2612, 0.8306, 0.1924, 0.8184, 0.2181, 0.7945, 0.2612, 0.8306, 0.2227, 0.8643, 0.1963, 0.7465, 0.1619, 0.7558, 0.1556, 0.71, 0.2134, 0.6996, 0.1392, 0.8071, 0.1616, 0.8261, 0.1804, 0.8944, 0.1253, 0.8464, 0.1616, 0.8261, 0.1924, 0.8184, 0.2227, 0.8643, 0.1804, 0.8944, 0.1619, 0.7558, 0.1331, 0.7792, 0.09846, 0.7408, 0.1556, 0.71, 0.1331, 0.7792, 0.1392, 0.8071, 0.1253, 0.8464, 0.09846, 0.7408, 0.429, 0.5142, 0.3886, 0.5044, 0.3329, 0.421, 0.4094, 0.4067, 0.3886, 0.5044, 0.347, 0.51, 0.3329, 0.421, 0.347, 0.51, 0.3062, 0.511, 0.2646, 0.4299, 0.3329, 0.421, 0.3062, 0.511, 0.2624, 0.5181, 0.2646, 0.4299, 0.2624, 0.5181, 0.2159, 0.5123, 0.1956, 0.4254, 0.2646, 0.4299, 0.2159, 0.5123, 0.1695, 0.5162, 0.1956, 0.4254, 0.1695, 0.5162, 0.1311, 0.5089, 0.1169, 0.4072, 0.1956, 0.4254, 0.1311, 0.5089, 0.08436, 0.5159, 0.1169, 0.4072, 0.4003, 0.1269, 0.4003, 0.1408, 0.3787, 0.1408, 0.3787, 0.1269, 0.3571, 0.08904, 0.3571, 0.07509, 0.3787, 0.07509, 0.3787, 0.08904, 0.3571, 0.1269, 0.3571, 0.1084, 0.3787, 0.1084, 0.3787, 0.1269, 0.3571, 0.0438, 0.3571, 0.02536, 0.3787, 0.02536, 0.3787, 0.0438, 0.4003, 0.01345, 0.4003, 0.02536, 0.3787, 0.02536, 0.3787, 0.01345, 0.3571, 0.1084, 0.3571, 0.08904, 0.3787, 0.08904, 0.3787, 0.1084, 0.3571, 0.06318, 0.3571, 0.0438, 0.3787, 0.0438, 0.3787, 0.06318, 0.3571, 0.07509, 0.3571, 0.06318, 0.3787, 0.06318, 0.3787, 0.07509, 0.9053, 0.1743, 0.8806, 0.1855, 0.9284, 0.2789, 0.9488, 0.2705, 0.7523, 0.2745, 0.7359, 0.2959, 0.8177, 0.3662, 0.8317, 0.3477, 0.8558, 0.1966, 0.8638, 0.2494, 0.8912, 0.2979, 0.9073, 0.2881, 0.8419, 0.2005, 0.8102, 0.1725, 0.7823, 0.1225, 0.7945, 0.1157, 0.7359, 0.2959, 0.7192, 0.3172, 0.8048, 0.384, 0.8177, 0.3662, 0.7705, 0.1747, 0.7461, 0.2058, 0.7192, 0.1577, 0.7511, 0.1399, 0.8387, 0.2825, 0.8013, 0.2981, 0.844, 0.3363, 0.8658, 0.3165, 0.8638, 0.2494, 0.8387, 0.2825, 0.8658, 0.3165, 0.8912, 0.2979, 0.8102, 0.1725, 0.7705, 0.1747, 0.7511, 0.1399, 0.7823, 0.1225, 0.7461, 0.2058, 0.7512, 0.2476, 0.7053, 0.1655, 0.7192, 0.1577, 0.8806, 0.1855, 0.8558, 0.1966, 0.9073, 0.2881, 0.9284, 0.2789, 0.8013, 0.2981, 0.7523, 0.2745, 0.8317, 0.3477, 0.844, 0.3363, 0.3816, 0.1778, 0.3823, 0.2053, 0.3627, 0.2056, 0.3626, 0.1787, 0.3746, 0.36, 0.3699, 0.3861, 0.3512, 0.3829, 0.3554, 0.3574, 0.3778, 0.3356, 0.3746, 0.36, 0.3554, 0.3574, 0.3583, 0.3333, 0.3826, 0.2306, 0.3823, 0.2053, 0.402, 0.2049, 0.4027, 0.2307, 0.382, 0.256, 0.3808, 0.2838, 0.361, 0.2823, 0.362, 0.2557, 0.3808, 0.2838, 0.3797, 0.3108, 0.3601, 0.3089, 0.361, 0.2823, 0.3797, 0.3108, 0.3778, 0.3356, 0.3583, 0.3333, 0.3601, 0.3089, 0.382, 0.256, 0.3826, 0.2306, 0.4027, 0.2307, 0.402, 0.2563, 0.3554, 0.3574, 0.3512, 0.3829, 0.1382, 0.356, 0.1349, 0.335, 0.362, 0.2557, 0.3626, 0.2305, 0.3826, 0.2306, 0.382, 0.256, 0.3994, 0.3128, 0.3974, 0.3378, 0.3778, 0.3356, 0.3797, 0.3108, 0.4006, 0.2852, 0.3994, 0.3128, 0.3797, 0.3108, 0.3808, 0.2838, 0.402, 0.2563, 0.4006, 0.2852, 0.3808, 0.2838, 0.382, 0.256, 0.3626, 0.2305, 0.3627, 0.2056, 0.3823, 0.2053, 0.3826, 0.2306, 0.3974, 0.3378, 0.3938, 0.3626, 0.3746, 0.36, 0.3778, 0.3356, 0.3938, 0.3626, 0.3886, 0.3893, 0.3699, 0.3861, 0.3746, 0.36, 0.4006, 0.1769, 0.402, 0.2049, 0.3823, 0.2053, 0.3816, 0.1778, 0.7277, 0.7855, 0.8063, 0.7574, 0.8107, 0.7774, 0.7537, 0.7964, 0.8412, 0.9081, 0.7847, 0.9, 0.7974, 0.8724, 0.8361, 0.8785, 0.898, 0.8668, 0.8412, 0.9081, 0.8361, 0.8785, 0.8739, 0.8541, 0.9053, 0.8171, 0.898, 0.8668, 0.8739, 0.8541, 0.8819, 0.8186, 0.8063, 0.7574, 0.8896, 0.753, 0.8698, 0.7717, 0.8107, 0.7774, 0.7507, 0.8628, 0.7277, 0.7855, 0.7537, 0.7964, 0.7704, 0.85, 0.8896, 0.753, 0.9053, 0.8171, 0.8819, 0.8186, 0.8698, 0.7717, 0.7847, 0.9, 0.7507, 0.8628, 0.7704, 0.85, 0.7974, 0.8724])
me_x.materials.append(mat_marginlizepeople)
me_x.use_remesh_preserve_volume = False
me_x.use_remesh_preserve_attributes = False
me_x.use_mirror_x = True
me_x.update()
me_x_1 = bpy.data.meshes.new('立方體')
me_x_1.from_pydata([(-1.152, -0.8081, 1.447), (-1.152, 0.3206, 1.251), (-1.152, -0.7512, 1.636), (-1.152, 0.3206, 1.449), (-0.8044, -0.8081, 1.447), (-0.8044, 0.3206, 1.251), (-0.8044, -0.7512, 1.636), (-0.8044, 0.3206, 1.449), (-1.152, -0.4597, 1.319), (-1.152, -0.04984, 1.23), (-1.152, -0.04984, 1.427), (-1.152, -0.4028, 1.508), (-0.8044, -0.04984, 1.427), (-0.8044, -0.4028, 1.508), (-0.8044, -0.04984, 1.23), (-0.8044, -0.4597, 1.319)], [], [(8, 0, 2, 11), (11, 2, 6, 13), (13, 6, 4, 15), (15, 4, 0, 8), (0, 4, 6, 2), (5, 1, 3, 7), (5, 14, 9, 1), (14, 15, 8, 9), (7, 12, 14, 5), (12, 13, 15, 14), (3, 10, 12, 7), (10, 11, 13, 12), (1, 9, 10, 3), (9, 8, 11, 10)])
_uv = me_x_1.uv_layers.new(name='UVMap')
_uv.uv.foreach_set('vector', [0.9894, 0.5122, 0.9894, 0.761, 0.7727, 0.761, 0.7727, 0.5122, 0.5, 0.6643, 0.5, 0.9999, 9.866e-05, 0.9999, 9.845e-05, 0.6643, 0.7607, 0.7486, 0.7607, 0.9973, 0.544, 0.9973, 0.544, 0.7486, 0.5, 0.6814, 0.5, 0.9999, 5.482e-05, 0.9999, 5.478e-05, 0.6814, 0.9894, 0.761, 0.9894, 0.9941, 0.7727, 0.9941, 0.7727, 0.761, 0.544, 0.2378, 0.544, 0.004647, 0.7607, 0.004647, 0.7607, 0.2378, 0.5, 5.478e-05, 0.5, 0.3155, 5.484e-05, 0.3155, 5.488e-05, 5.478e-05, 0.5, 0.3155, 0.5, 0.6814, 5.478e-05, 0.6814, 5.484e-05, 0.3155, 0.7607, 0.2378, 0.7607, 0.4865, 0.544, 0.4865, 0.544, 0.2378, 0.7607, 0.4865, 0.7607, 0.7486, 0.544, 0.7486, 0.544, 0.4865, 0.5, 5.621e-05, 0.5, 0.3319, 9.845e-05, 0.3319, 9.845e-05, 5.624e-05, 0.5, 0.3319, 0.5, 0.6643, 9.845e-05, 0.6643, 9.845e-05, 0.3319, 0.9894, 0.001427, 0.9894, 0.2502, 0.7727, 0.2502, 0.7727, 0.001427, 0.9894, 0.2502, 0.9894, 0.5122, 0.7727, 0.5122, 0.7727, 0.2502])
me_x_1.materials.append(mat_pilow)
me_x_1.use_remesh_preserve_volume = False
me_x_1.use_remesh_preserve_attributes = False
me_x_1.use_mirror_vertex_groups = False
me_x_1.update()
me_x_2 = bpy.data.meshes.new('圓柱體')
me_x_2.from_pydata([(-0.006565, 0.1418, -0.03477), (-0.02598, -0.0411, -0.03985), (-0.01779, 0.1418, -0.07571), (-0.0319, -0.0411, -0.06144), (-0.05886, 0.1418, -0.08645), (-0.05355, -0.0411, -0.0671), (-0.0887, 0.1418, -0.05626), (-0.06928, -0.0411, -0.05118), (-0.07747, 0.1418, -0.01533), (-0.06336, -0.0411, -0.0296), (-0.0364, 0.1418, -0.00458), (-0.04171, -0.0411, -0.02393), (-0.01779, -0.0411, -0.07571), (-0.006565, -0.0411, -0.03477), (-0.05886, -0.0411, -0.08645), (-0.0887, -0.0411, -0.05626), (-0.07747, -0.0411, -0.01533), (-0.0364, -0.0411, -0.00458), (-0.04259, -0.0487, -0.05062), (-0.04069, -0.0487, -0.0437), (-0.04953, -0.0487, -0.05244), (-0.05457, -0.0487, -0.04733), (-0.05267, -0.0487, -0.04041), (-0.04573, -0.0487, -0.0386), (-0.03537, -0.0487, -0.05792), (-0.03076, -0.0487, -0.0411), (-0.05224, -0.0487, -0.06233), (-0.0645, -0.0487, -0.04993), (-0.05989, -0.0487, -0.03311), (-0.04302, -0.0487, -0.0287), (-0.04259, -0.09307, -0.05062), (-0.04069, -0.09307, -0.0437), (-0.05216, -0.08676, -0.04978), (-0.05457, -0.08676, -0.04733), (-0.05366, -0.08676, -0.04402), (-0.04573, -0.09307, -0.0386), (-0.05366, -0.07866, -0.04402), (-0.04573, -0.07236, -0.0386), (-0.05216, -0.07866, -0.04978), (-0.05457, -0.07866, -0.04733), (-0.04069, -0.07236, -0.0437), (-0.04259, -0.07236, -0.05062), (-0.05457, -0.09307, -0.04733), (-0.04953, -0.09307, -0.05244), (-0.05267, -0.09307, -0.04041), (-0.05267, -0.07236, -0.04041), (-0.04953, -0.07236, -0.05244), (-0.05457, -0.07236, -0.04733), (-0.09209, -0.08676, -0.05715), (-0.09209, -0.07866, -0.05715), (-0.08967, -0.08676, -0.0596), (-0.09118, -0.08676, -0.05384), (-0.09118, -0.07866, -0.05384), (-0.08967, -0.07866, -0.0596), (-0.02987, -0.09307, -0.06349), (-0.02319, -0.09307, -0.03912), (-0.05431, -0.09307, -0.06988), (-0.07207, -0.09307, -0.05191), (-0.06539, -0.09307, -0.02755), (-0.04095, -0.09307, -0.02115), (-0.02987, -0.1044, -0.06349), (-0.02319, -0.1044, -0.03912), (-0.05431, -0.1044, -0.06988), (-0.07207, -0.1044, -0.05191), (-0.06539, -0.1044, -0.02755), (-0.04095, -0.1044, -0.02115)], [], [(0, 13, 12, 2), (2, 12, 14, 4), (4, 14, 15, 6), (6, 15, 16, 8), (11, 9, 28, 29), (10, 17, 13, 0), (8, 16, 17, 10), (0, 2, 4, 6, 8, 10), (1, 3, 12, 13), (3, 5, 14, 12), (5, 7, 15, 14), (7, 9, 16, 15), (9, 11, 17, 16), (11, 1, 13, 17), (37, 45, 44, 35), (7, 5, 26, 27), (3, 1, 25, 24), (1, 11, 29, 25), (9, 7, 27, 28), (5, 3, 24, 26), (19, 18, 24, 25), (18, 20, 26, 24), (20, 21, 27, 26), (21, 22, 28, 27), (22, 23, 29, 28), (23, 19, 25, 29), (36, 39, 49, 52), (41, 40, 31, 30), (40, 37, 35, 31), (33, 34, 51, 48), (46, 41, 30, 43), (20, 18, 41, 46), (22, 21, 47, 45), (19, 23, 37, 40), (18, 19, 40, 41), (21, 20, 46, 47), (23, 22, 45, 37), (33, 32, 43, 42), (34, 33, 42, 44), (36, 34, 44, 45), (32, 38, 46, 43), (39, 36, 45, 47), (38, 39, 47, 46), (49, 53, 50, 48), (52, 49, 48, 51), (34, 36, 52, 51), (32, 33, 48, 50), (39, 38, 53, 49), (38, 32, 50, 53), (31, 35, 59, 55), (30, 31, 55, 54), (42, 43, 56, 57), (35, 44, 58, 59), (43, 30, 54, 56), (44, 42, 57, 58), (58, 57, 63, 64), (60, 61, 65, 64, 63, 62), (56, 54, 60, 62), (59, 58, 64, 65), (57, 56, 62, 63), (54, 55, 61, 60), (55, 59, 65, 61)])
me_x_2.materials.append(mat_spray)
me_x_2.use_remesh_preserve_volume = False
me_x_2.use_remesh_preserve_attributes = False
me_x_2.use_mirror_vertex_groups = False
me_x_2.update()
arm_root = bpy.data.armatures.new('root')  # bones are not reproduced

# ---- objects
ob_lamp = bpy.data.objects.new('Lamp', light_lamp)
ob_camera = bpy.data.objects.new('Camera', cam_camera)
ob_marginal_arm = bpy.data.objects.new('marginal_arm', arm_root)
ob_marginal = bpy.data.objects.new('marginal', me_x)
ob_pliow = bpy.data.objects.new('pliow', me_x_1)
ob_spray = bpy.data.objects.new('spray', me_x_2)

# ---- transforms, parenting, visibility, modifiers, constraints
ob_lamp.location = (0.7854, -6.169, 5.904)
ob_lamp.rotation_euler = (0.6503, 0.05522, 1.866)
ob_lamp.lock_rotations_4d = False
ob_lamp.empty_display_type = 'ARROWS'
ob_lamp.color = (0.0, 0.0, 0.0, 0.0)
ob_lamp.lineart.crease_threshold = 0.0
ob_camera.location = (-6.141, -5.955, 3.497)
ob_camera.rotation_euler = (1.277, 0.01151, -0.8142)
ob_camera.scale = (1.0, 1.0, 1.0)
ob_camera.lock_rotations_4d = False
ob_camera.empty_display_type = 'ARROWS'
ob_camera.color = (0.0, 0.0, 0.0, 0.0)
ob_camera.display_type = 'WIRE'
ob_camera.lineart.crease_threshold = 0.0
ob_marginal_arm.location = (0.0, 0.0, 0.0)
ob_marginal_arm.show_in_front = True
ob_marginal_arm.lineart.crease_threshold = 0.0
ob_marginal.parent = ob_marginal_arm
ob_marginal.location = (0.0, 0.0, 0.0)
ob_marginal.show_wire = True
ob_marginal.lineart.crease_threshold = 0.0
ob_marginal.use_mesh_mirror_x = True
_vg = ob_marginal.vertex_groups.new(name='root')
_vg = ob_marginal.vertex_groups.new(name='leg_IK_pole_L')
_vg = ob_marginal.vertex_groups.new(name='leg_IK_pole_R')
_vg = ob_marginal.vertex_groups.new(name='weapon_L')
for _i, _w in zip([122, 136, 137, 138, 139, 140, 141, 142, 143, 169, 170, 175, 176, 177, 178], [0.0277, 0.06023, 0.09822, 0.4889, 0.09499, 0.03331, 0.3593, 0.4234, 0.5377, 0.01328, 0.1151, 0.1036, 0.001265, 0.1238, 0.008359]): _vg.add([_i], _w, 'REPLACE')
_vg = ob_marginal.vertex_groups.new(name='weapon_R')
_vg = ob_marginal.vertex_groups.new(name='hand_IK_pole_L')
_vg = ob_marginal.vertex_groups.new(name='hand_IK_pole_R')
_vg = ob_marginal.vertex_groups.new(name='backbone_1')
for _i, _w in zip([9, 11, 12, 13, 14, 15, 16, 17, 18, 19, 21, 34, 36, 46, 47, 48, 49, 51, 53], [0.001141, 0.4836, 0.1007, 0.1325, 0.6353, 0.1515, 0.6792, 0.1528, 0.02518, 0.1215, 0.06852, 0.02297, 0.07298, 0.1003, 0.01915, 0.09089, 0.01369, 0.008994, 0.01675]): _vg.add([_i], _w, 'REPLACE')
_vg = ob_marginal.vertex_groups.new(name='backbone_2')
for _i, _w in zip([8, 9, 10, 11, 12, 13, 14, 15, 16, 17, 18, 19, 30, 31, 33, 34, 36, 37, 38, 46, 101, 102, 103, 104, 348, 353, 354], [0.6874, 0.1336, 0.01788, 0.1342, 0.5896, 0.626, 0.1274, 0.6785, 0.1356, 0.01143, 0.659, 0.1295, 0.5586, 0.06038, 0.0602, 0.2058, 0.6042, 0.05052, 0.1481, 0.01179, 0.02632, 0.2014, 0.1498, 0.01094, 0.06192, 0.004919, 0.08465]): _vg.add([_i], _w, 'REPLACE')
_vg = ob_marginal.vertex_groups.new(name='backbone_3')
for _i, _w in zip([3, 6, 7, 8, 15, 30, 31, 36, 37, 102, 103, 104], [6.549e-05, 0.008088, 0.07889, 0.01198, 0.04294, 0.1346, 0.2801, 0.1138, 0.313, 0.3501, 0.4175, 0.01545]): _vg.add([_i], _w, 'REPLACE')
_vg = ob_marginal.vertex_groups.new(name='neck')
for _i, _w in zip([3, 4, 5, 6, 7, 30, 31, 32, 35, 37, 39, 102, 103, 109, 112, 114, 115, 117, 209, 210, 211, 212, 213, 214, 215, 235, 236, 237, 238, 239, 240, 241, 242, 252, 253, 254, 255, 261, 263, 273, 274, 275, 276, 277, 278, 279, 280, 281, 286, 287, 288, 289, 290, 291, 292, 293, 294, 295, 301, 303], [0.859, 0.8434, 0.7113, 0.6812, 0.6398, 0.001976, 0.1286, 0.1066, 0.03342, 0.1138, 0.0494, 0.06676, 0.05703, 0.1763, 0.1446, 0.1421, 0.1556, 0.2022, 0.04347, 0.04562, 0.06467, 0.04457, 0.06501, 0.009326, 0.0159, 0.01134, 0.01434, 0.02466, 0.01601, 0.1562, 0.1718, 0.0392, 0.03767, 0.02535, 0.01677, 0.161, 0.07011, 0.0184, 0.02078, 0.06623, 0.0748, 0.02447, 0.01509, 0.02076, 0.04389, 0.03654, 0.02892, 0.02817, 0.09405, 0.0905, 0.08059, 0.08653, 0.07877, 0.07998, 0.09306, 0.1116, 0.1467, 0.059, 0.01472, 0.08968]): _vg.add([_i], _w, 'REPLACE')
_vg = ob_marginal.vertex_groups.new(name='head')
for _i, _w in zip([3, 4, 5, 6, 7, 31, 109, 112, 114, 115, 117, 209, 210, 211, 212, 213, 214, 215, 216, 217, 218, 219, 220, 221, 222, 223, 224, 225, 226, 227, 228, 229, 230, 231, 232, 233, 234, 235, 236, 237, 238, 239, 240, 241, 242, 243, 244, 245, 246, 247, 248, 249, 250, 251, 252, 253, 254, 255, 256, 257, 258, 259, 260, 261, 262, 263, 264, 265, 266, 267, 268, 269, 270, 271, 272, 273, 274, 275, 276, 277, 278, 279, 280, 281, 282, 283, 284, 285, 286, 287, 288, 289, 290, 291, 292, 293, 294, 295, 296, 297, 298, 299, 300, 301, 302, 303], [0.05945, 0.06748, 0.1118, 0.1289, 0.1374, 0.004989, 0.765, 0.8154, 0.826, 0.8251, 0.7769, 0.9387, 0.9467, 0.9234, 0.9404, 0.927, 0.9612, 0.9632, 0.9797, 0.9746, 0.9795, 0.9855, 0.9932, 0.9913, 0.9897, 0.9908, 0.9937, 0.9962, 0.9962, 0.9953, 0.9934, 0.9997, 0.9979, 0.9982, 0.9984, 0.9981, 0.9982, 0.9613, 0.9616, 0.9511, 0.9626, 0.7967, 0.8094, 0.9423, 0.951, 0.9676, 0.9888, 0.9873, 0.992, 0.9943, 0.9927, 0.9994, 0.9979, 0.9984, 0.9577, 0.9568, 0.8144, 0.9199, 0.9883, 0.9907, 0.9927, 0.9993, 0.9984, 0.9604, 0.9992, 0.9604, 0.9876, 0.9967, 0.9968, 0.9911, 0.98, 0.9965, 0.9909, 0.9734, 0.98, 0.9263, 0.9165, 0.9583, 0.9636, 0.9605, 0.9475, 0.9517, 0.9559, 0.9563, 0.9792, 0.9794, 0.9925, 0.993, 0.8875, 0.8986, 0.9104, 0.8858, 0.9002, 0.8962, 0.8963, 0.8726, 0.8165, 0.9281, 0.9778, 0.991, 0.996, 0.9991, 0.9983, 0.9605, 0.999, 0.8893]): _vg.add([_i], _w, 'REPLACE')
_vg = ob_marginal.vertex_groups.new(name='shoulder_L')
for _i, _w in zip([3, 4, 5, 6, 7, 8, 11, 12, 13, 14, 15, 18, 30, 31, 32, 33, 34, 35, 36, 37, 38, 39, 101, 102, 103, 104, 106, 107, 108, 110, 111, 113, 116, 118, 294, 348, 349, 350, 351, 352, 353, 354, 355], [0.01786, 0.06456, 0.1473, 0.1254, 0.06548, 0.05606, 0.005763, 0.136, 0.1434, 0.001899, 0.05673, 0.1151, 0.1549, 0.2819, 0.8192, 0.4547, 0.5781, 0.8756, 0.1236, 0.2918, 0.6579, 0.8586, 0.8145, 0.2238, 0.2298, 0.8258, 0.09362, 0.05522, 0.04932, 0.09607, 0.1007, 0.09414, 0.06618, 0.09568, 0.002479, 0.5844, 0.6743, 0.7197, 0.7462, 0.7232, 0.375, 0.554, 0.6843]): _vg.add([_i], _w, 'REPLACE')
_vg = ob_marginal.vertex_groups.new(name='arm_1_L')
for _i, _w in zip([12, 13, 18, 32, 33, 34, 35, 38, 39, 101, 104, 106, 107, 108, 110, 111, 113, 116, 118, 185, 186, 187, 188, 189, 190, 191, 192, 193, 194, 195, 196, 197, 198, 199, 200, 304, 305, 306, 307, 308, 309, 310, 311, 348, 349, 350, 351, 352, 353, 354, 355], [0.07864, 0.005546, 0.01275, 0.0453, 0.4613, 0.1335, 0.04841, 0.1249, 0.05076, 0.08652, 0.08022, 0.9007, 0.9423, 0.948, 0.8937, 0.8872, 0.8999, 0.9305, 0.8916, 0.08127, 0.985, 0.9881, 0.062, 0.9896, 0.06073, 0.1025, 0.9728, 0.9773, 0.09707, 0.9776, 0.08695, 0.07419, 0.9845, 0.09811, 0.9732, 0.7575, 0.7941, 0.7915, 0.6998, 0.7195, 0.715, 0.7507, 0.6978, 0.3225, 0.2885, 0.2543, 0.2223, 0.254, 0.5857, 0.3223, 0.279]): _vg.add([_i], _w, 'REPLACE')
_vg = ob_marginal.vertex_groups.new(name='arm_2_L')
for _i, _w in zip([105, 119, 120, 121, 123, 124, 125, 126, 127, 128, 129, 131, 132, 133, 134, 135, 185, 188, 190, 191, 192, 194, 196, 197, 199, 200, 304, 305, 306, 307, 308, 309, 310, 311], [0.1297, 0.9768, 0.9776, 0.9775, 0.9757, 0.9771, 0.9713, 0.9735, 0.9717, 0.1579, 0.1119, 0.1121, 0.1584, 0.05832, 0.1104, 0.1147, 0.9186, 0.9379, 0.9391, 0.8972, 0.002716, 0.9027, 0.9127, 0.9256, 0.9015, 0.001816, 0.2424, 0.2058, 0.2085, 0.2999, 0.2802, 0.2848, 0.2492, 0.3019]): _vg.add([_i], _w, 'REPLACE')
_vg = ob_marginal.vertex_groups.new(name='hand_L')
for _i, _w in zip([105, 122, 128, 129, 130, 131, 132, 133, 134, 135, 136, 137, 138, 139, 140, 141, 142, 143, 144, 145, 146, 147, 148, 149, 150, 151, 155, 169, 170, 171, 172, 173, 174, 175, 176, 177, 178, 179, 180, 181, 182, 183, 184], [0.8592, 0.9913, 0.8264, 0.8137, 0.2523, 0.8204, 0.8262, 0.04734, 0.1322, 0.1302, 0.99, 0.9834, 0.9854, 0.9843, 0.9895, 0.9595, 0.9634, 0.9651, 0.1386, 0.2326, 0.9154, 0.96, 0.9645, 0.9599, 0.9165, 0.02431, 0.011, 0.7599, 0.9173, 0.9706, 0.9801, 0.9845, 0.9895, 0.9311, 0.8068, 0.9308, 0.8034, 0.9907, 0.9856, 0.9894, 0.9844, 0.98, 0.9709]): _vg.add([_i], _w, 'REPLACE')
_vg = ob_marginal.vertex_groups.new(name='finger_1_L')
for _i, _w in zip([129, 130, 131, 133, 134, 135, 141, 142, 143, 144, 145, 146, 150, 151, 152, 153, 154, 155, 156, 158, 161, 163, 164, 165, 166, 167, 168, 169, 170, 171, 175, 176, 177, 178, 184], [0.07269, 0.7207, 0.06569, 0.846, 0.7401, 0.7343, 0.02736, 0.01973, 0.01669, 0.8209, 0.7454, 0.07305, 0.07155, 0.8604, 0.8513, 0.8196, 0.848, 0.871, 0.8373, 0.009621, 0.002242, 0.03019, 0.1277, 0.1381, 0.04735, 0.1386, 0.1282, 0.2298, 0.07923, 0.00361, 0.06597, 0.1856, 0.06653, 0.1899, 0.002719]): _vg.add([_i], _w, 'REPLACE')
_vg = ob_marginal.vertex_groups.new(name='finger_2_L')
for _i, _w in zip([133, 144, 151, 152, 153, 154, 155, 156, 157, 158, 159, 160, 161, 162, 163, 164, 165, 166, 167, 168], [0.04387, 0.02497, 0.0996, 0.1114, 0.1603, 0.1123, 0.09584, 0.1389, 0.9826, 0.969, 1.001, 0.9806, 0.9729, 1.002, 0.9588, 0.8675, 0.8567, 0.9502, 0.8556, 0.8668]): _vg.add([_i], _w, 'REPLACE')
_vg = ob_marginal.vertex_groups.new(name='shoulder_R')
for _i, _w in zip([7, 30, 31, 36, 37, 102, 103], [0.05848, 0.032, 0.2076, 0.006506, 0.2074, 0.1065, 0.1036]): _vg.add([_i], _w, 'REPLACE')
_vg = ob_marginal.vertex_groups.new(name='arm_1_R')
_vg = ob_marginal.vertex_groups.new(name='arm_2_R')
_vg = ob_marginal.vertex_groups.new(name='hand_R')
_vg = ob_marginal.vertex_groups.new(name='finger_1_R')
_vg = ob_marginal.vertex_groups.new(name='finger_2_R')
_vg = ob_marginal.vertex_groups.new(name='peliv_L')
for _i, _w in zip([0, 1, 2, 9, 10, 11, 14, 16, 17, 19, 20, 21, 40, 41, 42, 43, 44, 45, 46, 47, 48, 49, 50, 51, 52, 53, 54, 55, 201, 203, 204, 205, 206, 207, 208], [0.3948, 0.4141, 0.3448, 0.05292, 0.2528, 0.1216, 0.0971, 0.03493, 0.1647, 0.1071, 0.6589, 0.2338, 0.1586, 0.3852, 0.5011, 0.2065, 0.08442, 0.2772, 0.5901, 0.4593, 0.6129, 0.4251, 0.4957, 0.624, 0.2519, 0.454, 0.7078, 0.5525, 0.00555, 0.0526, 0.01477, 0.081, 0.09925, 0.0768, 0.08116]): _vg.add([_i], _w, 'REPLACE')
_vg = ob_marginal.vertex_groups.new(name='leg_1_L')
for _i, _w in zip([0, 1, 2, 10, 11, 14, 17, 19, 20, 21, 40, 41, 42, 43, 44, 45, 46, 47, 48, 49, 50, 51, 52, 53, 54, 55, 201, 202, 203, 204, 205, 206, 207, 208, 324, 325, 326, 327, 328, 329, 330, 331, 332, 333, 334, 335, 336, 337, 338, 339, 340, 341, 342, 343, 344, 345, 346, 347], [0.471, 0.5463, 0.5957, 0.06118, 0.02946, 0.01757, 0.1083, 0.01558, 0.1255, 0.2162, 0.7999, 0.5205, 0.457, 0.7757, 0.9023, 0.6828, 0.1934, 0.4616, 0.2036, 0.4994, 0.4317, 0.1866, 0.6678, 0.3652, 0.1855, 0.4018, 0.962, 0.9851, 0.9275, 0.9628, 0.9102, 0.8894, 0.9104, 0.9017, 0.09758, 0.9496, 0.9516, 0.7878, 0.2261, 0.9459, 0.9476, 0.2584, 0.9362, 0.1043, 0.7952, 0.9585, 0.07026, 0.9396, 0.9652, 0.8892, 0.7119, 0.8784, 0.6846, 0.5162, 0.9296, 0.894, 0.6887, 0.5212]): _vg.add([_i], _w, 'REPLACE')
_vg = ob_marginal.vertex_groups.new(name='leg_2_L')
for _i, _w in zip([22, 23, 24, 25, 26, 27, 28, 29, 56, 57, 58, 59, 60, 61, 63, 64, 65, 66, 67, 68, 69, 70, 71, 72, 73, 74, 75, 76, 77, 78, 79, 80, 91, 92, 93, 94, 95, 324, 325, 326, 327, 328, 329, 330, 331, 332, 333, 334, 335, 336, 337, 338, 339, 340, 341, 342, 343, 344, 345, 346, 347], [0.4472, 0.9773, 0.8101, 0.7894, 0.4836, 0.9458, 0.588, 0.9942, 0.03019, 0.4173, 0.09914, 0.1205, 0.0502, 0.4275, 0.479, 0.05171, 0.866, 0.4829, 0.2931, 0.3176, 0.9643, 0.9127, 0.4618, 0.2485, 0.273, 0.09068, 0.8919, 0.2282, 0.7684, 0.1588, 0.8236, 0.1206, 0.1665, 0.5478, 0.1306, 0.522, 0.5216, 0.8981, 0.05036, 0.04605, 0.212, 0.773, 0.05394, 0.05114, 0.7403, 0.06243, 0.8892, 0.2061, 0.03133, 0.924, 0.05966, 0.0191, 0.111, 0.2877, 0.1214, 0.3142, 0.4824, 0.07033, 0.1063, 0.3105, 0.477]): _vg.add([_i], _w, 'REPLACE')
_vg = ob_marginal.vertex_groups.new(name='feet_L')
for _i, _w in zip([22, 24, 25, 26, 27, 28, 56, 57, 58, 59, 60, 61, 62, 63, 64, 65, 66, 67, 68, 69, 70, 71, 72, 73, 74, 75, 76, 77, 78, 79, 80, 81, 82, 86, 88, 91, 92, 93, 94, 95, 96, 312, 313, 314, 315, 316, 317, 318, 319, 320, 321, 322, 323], [0.5316, 0.1844, 0.205, 0.4891, 0.05048, 0.3855, 0.7253, 0.5852, 0.9155, 0.8453, 0.7239, 0.5661, 0.8674, 0.519, 0.9341, 0.1321, 0.5147, 0.575, 0.6013, 0.02074, 0.08747, 0.5382, 0.6611, 0.7382, 0.7398, 0.108, 0.7919, 0.2304, 0.5676, 0.1775, 0.658, 0.04894, 0.01799, 0.003014, 0.04274, 0.7981, 0.4518, 0.8563, 0.4737, 0.4783, 0.01452, 0.1301, 0.09953, 0.02857, 0.1142, 0.103, 0.1109, 0.08441, 0.08146, 0.1155, 0.0863, 0.08411, 0.107]): _vg.add([_i], _w, 'REPLACE')
_vg = ob_marginal.vertex_groups.new(name='toe_L')
for _i, _w in zip([26, 28, 56, 59, 60, 62, 67, 68, 72, 74, 78, 80, 81, 82, 83, 84, 85, 86, 87, 88, 89, 90, 91, 96, 97, 98, 99, 100, 312, 313, 314, 315, 316, 317, 318, 319, 320, 321, 322, 323], [0.00734, 0.001716, 0.2346, 0.0186, 0.226, 0.1256, 0.1326, 0.0809, 0.08997, 0.1695, 0.2739, 0.2213, 0.9435, 0.9637, 0.9983, 1.0, 0.9967, 0.9726, 0.996, 0.9492, 0.9851, 0.9918, 0.02124, 0.9645, 0.9998, 0.9785, 0.9941, 0.996, 0.8632, 0.9009, 0.9605, 0.8807, 0.8793, 0.8784, 0.9054, 0.9092, 0.8666, 0.9108, 0.9092, 0.8805]): _vg.add([_i], _w, 'REPLACE')
_vg = ob_marginal.vertex_groups.new(name='peliv_R')
for _i, _w in zip([0, 1, 2, 9, 10, 14, 16, 17, 20, 21, 40, 41, 42, 45, 48, 49, 51, 52, 53, 54, 55], [0.1125, 0.01677, 0.05018, 0.07834, 0.4688, 0.002506, 0.0826, 0.5326, 0.1442, 0.4627, 0.01428, 0.07647, 0.008564, 0.01468, 0.05507, 0.01097, 0.05425, 0.05942, 0.1359, 0.06602, 0.0003511]): _vg.add([_i], _w, 'REPLACE')
_vg = ob_marginal.vertex_groups.new(name='leg_1_R')
_vg = ob_marginal.vertex_groups.new(name='leg_2_R')
_vg = ob_marginal.vertex_groups.new(name='feet_R')
_vg = ob_marginal.vertex_groups.new(name='toe_R')
_vg = ob_marginal.vertex_groups.new(name='backbone_0')
for _i, _w in zip([8, 9, 10, 11, 12, 14, 18, 19, 20, 30, 46, 50, 51, 54], [0.1512, 0.6713, 0.1669, 0.1618, 0.04332, 0.035, 0.1046, 0.5528, 0.05414, 0.03733, 0.05263, 0.005902, 0.07907, 0.007311]): _vg.add([_i], _w, 'REPLACE')
_m = ob_marginal.modifiers.new('鏡像', 'MIRROR')
_m.use_clip = True
_m = ob_marginal.modifiers.new('骨架', 'ARMATURE')
_m.object = ob_marginal_arm
ob_pliow.parent = ob_marginal_arm
ob_pliow.location = (0.0, 0.0, 0.0)
ob_pliow.hide_viewport = True
ob_pliow.hide_render = True
ob_pliow.lineart.crease_threshold = 0.0
_vg = ob_pliow.vertex_groups.new(name='root')
_vg = ob_pliow.vertex_groups.new(name='leg_IK_pole_L')
_vg = ob_pliow.vertex_groups.new(name='leg_IK_pole_R')
_vg = ob_pliow.vertex_groups.new(name='weapon_L')
_vg = ob_pliow.vertex_groups.new(name='weapon_R')
for _i, _w in zip([0, 1, 2, 3, 4, 5, 6, 7, 8, 9, 10, 11, 12, 13, 14, 15], [1.0, 1.0, 1.0, 0.9918, 1.0, 1.0, 0.9972, 1.0, 1.0, 1.0, 1.0, 0.9999, 1.0, 1.0, 1.0, 1.0]): _vg.add([_i], _w, 'REPLACE')
_vg = ob_pliow.vertex_groups.new(name='hand_IK_pole_L')
_vg = ob_pliow.vertex_groups.new(name='hand_IK_pole_R')
_vg = ob_pliow.vertex_groups.new(name='peliv')
_vg = ob_pliow.vertex_groups.new(name='peliv_L')
_vg = ob_pliow.vertex_groups.new(name='leg_1_L')
_vg = ob_pliow.vertex_groups.new(name='leg_2_L')
_vg = ob_pliow.vertex_groups.new(name='feet_L')
_vg = ob_pliow.vertex_groups.new(name='toe_L')
_vg = ob_pliow.vertex_groups.new(name='peliv_R')
_vg = ob_pliow.vertex_groups.new(name='leg_1_R')
_vg = ob_pliow.vertex_groups.new(name='leg_2_R')
_vg = ob_pliow.vertex_groups.new(name='feet_R')
_vg = ob_pliow.vertex_groups.new(name='toe_R')
_vg = ob_pliow.vertex_groups.new(name='backbone_0')
_vg = ob_pliow.vertex_groups.new(name='backbone_1')
_vg = ob_pliow.vertex_groups.new(name='backbone_2')
_vg = ob_pliow.vertex_groups.new(name='backbone_3')
_vg = ob_pliow.vertex_groups.new(name='neck')
_vg = ob_pliow.vertex_groups.new(name='head')
_vg = ob_pliow.vertex_groups.new(name='shoulder_L')
_vg = ob_pliow.vertex_groups.new(name='arm_1_L')
_vg = ob_pliow.vertex_groups.new(name='arm_2_L')
_vg = ob_pliow.vertex_groups.new(name='hand_L')
_vg = ob_pliow.vertex_groups.new(name='finger_1_L')
_vg = ob_pliow.vertex_groups.new(name='finger_2_L')
_vg = ob_pliow.vertex_groups.new(name='shoulder_R')
_vg = ob_pliow.vertex_groups.new(name='arm_1_R')
_vg = ob_pliow.vertex_groups.new(name='arm_2_R')
_vg = ob_pliow.vertex_groups.new(name='hand_R')
_vg = ob_pliow.vertex_groups.new(name='finger_1_R')
_vg = ob_pliow.vertex_groups.new(name='finger_2_R')
_m = ob_pliow.modifiers.new('倒角', 'BEVEL')
_m.width = 0.08
_m.width_pct = 0.08
_m.limit_method = 'NONE'
_m.spread = 0.0
_m = ob_pliow.modifiers.new('骨架', 'ARMATURE')
_m.object = ob_marginal_arm
ob_spray.parent = ob_marginal_arm
ob_spray.location = (-0.8956, -0.03482, 1.413)
ob_spray.lineart.crease_threshold = 0.0
_vg = ob_spray.vertex_groups.new(name='root')
_vg = ob_spray.vertex_groups.new(name='leg_IK_pole_L')
_vg = ob_spray.vertex_groups.new(name='leg_IK_pole_R')
_vg = ob_spray.vertex_groups.new(name='weapon_L')
_vg = ob_spray.vertex_groups.new(name='weapon_R')
for _i, _w in zip([0, 1, 2, 3, 4, 5, 6, 7, 8, 9, 10, 11, 12, 13, 14, 15, 16, 17, 18, 19, 20, 21, 22, 23, 24, 25, 26, 27, 28, 29, 30, 31, 32, 33, 34, 35, 36, 37, 38, 39, 40, 41, 42, 43, 44, 45, 46, 47, 48, 49, 50, 51, 52, 53, 54, 55, 56, 57, 58, 59, 60, 61, 62, 63, 64, 65], [0.9979, 1.0, 0.9973, 1.0, 0.9999, 1.0, 1.0, 1.0, 1.0, 1.0, 0.9999, 1.0, 0.9999, 1.0, 1.0, 1.0, 1.0, 1.0, 1.0, 1.0, 1.0, 1.0, 1.0, 1.0, 1.0, 1.0, 1.0, 1.0, 1.0, 1.0, 1.0, 1.0, 1.0, 1.0, 1.0, 1.0, 1.0, 1.0, 1.0, 1.0, 1.0, 1.0, 1.0, 1.0, 1.0, 1.0, 1.0, 1.0, 0.9994, 0.9997, 0.9995, 0.9995, 0.9997, 0.9998, 1.0, 1.0, 1.0, 0.9999, 0.9999, 1.0, 1.0, 1.0, 0.9999, 0.9997, 0.9998, 1.0]): _vg.add([_i], _w, 'REPLACE')
_vg = ob_spray.vertex_groups.new(name='hand_IK_pole_L')
_vg = ob_spray.vertex_groups.new(name='hand_IK_pole_R')
_vg = ob_spray.vertex_groups.new(name='peliv')
_vg = ob_spray.vertex_groups.new(name='peliv_L')
_vg = ob_spray.vertex_groups.new(name='leg_1_L')
_vg = ob_spray.vertex_groups.new(name='leg_2_L')
_vg = ob_spray.vertex_groups.new(name='feet_L')
_vg = ob_spray.vertex_groups.new(name='toe_L')
_vg = ob_spray.vertex_groups.new(name='peliv_R')
_vg = ob_spray.vertex_groups.new(name='leg_1_R')
_vg = ob_spray.vertex_groups.new(name='leg_2_R')
_vg = ob_spray.vertex_groups.new(name='feet_R')
_vg = ob_spray.vertex_groups.new(name='toe_R')
_vg = ob_spray.vertex_groups.new(name='backbone_0')
_vg = ob_spray.vertex_groups.new(name='backbone_1')
_vg = ob_spray.vertex_groups.new(name='backbone_2')
_vg = ob_spray.vertex_groups.new(name='backbone_3')
_vg = ob_spray.vertex_groups.new(name='neck')
_vg = ob_spray.vertex_groups.new(name='head')
_vg = ob_spray.vertex_groups.new(name='shoulder_L')
_vg = ob_spray.vertex_groups.new(name='arm_1_L')
_vg = ob_spray.vertex_groups.new(name='arm_2_L')
_vg = ob_spray.vertex_groups.new(name='hand_L')
_vg = ob_spray.vertex_groups.new(name='finger_1_L')
_vg = ob_spray.vertex_groups.new(name='finger_2_L')
_vg = ob_spray.vertex_groups.new(name='shoulder_R')
_vg = ob_spray.vertex_groups.new(name='arm_1_R')
_vg = ob_spray.vertex_groups.new(name='arm_2_R')
_vg = ob_spray.vertex_groups.new(name='hand_R')
_vg = ob_spray.vertex_groups.new(name='finger_1_R')
_vg = ob_spray.vertex_groups.new(name='finger_2_R')
_m = ob_spray.modifiers.new('骨架', 'ARMATURE')
_m.object = ob_marginal_arm

# ---- collection membership
col_collection_1.objects.link(ob_lamp)
col_collection_1.objects.link(ob_camera)
col_collection_1.objects.link(ob_marginal_arm)
col_collection_1.objects.link(ob_marginal)
col_collection_2.objects.link(ob_pliow)
col_collection_3.objects.link(ob_spray)

# ---- scene / render settings (as saved in the file)
scene.camera = ob_camera
scene.frame_start = 121; scene.frame_end = 180; scene.frame_set(153)
scene.render.engine = 'BLENDER_EEVEE_NEXT'
scene.render.resolution_percentage = 50
scene.render.fps = 60
scene.render.dither_intensity = 0.0
scene.render.bake_margin = 3
scene.cycles.use_denoising = False
scene.cycles.samples = 10
scene.cycles.sampling_pattern = 'TABULATED_SOBOL'
scene.cycles.light_sampling_threshold = 0.0
scene.cycles.use_adaptive_sampling = False
scene.cycles.use_light_tree = False
scene.cycles.blur_glossy = 0.0
scene.cycles.pixel_filter_type = 'GAUSSIAN'
scene.cycles.sample_clamp_indirect = 0.0
scene.view_settings.view_transform = 'Standard'
bpy.context.view_layer.update()
